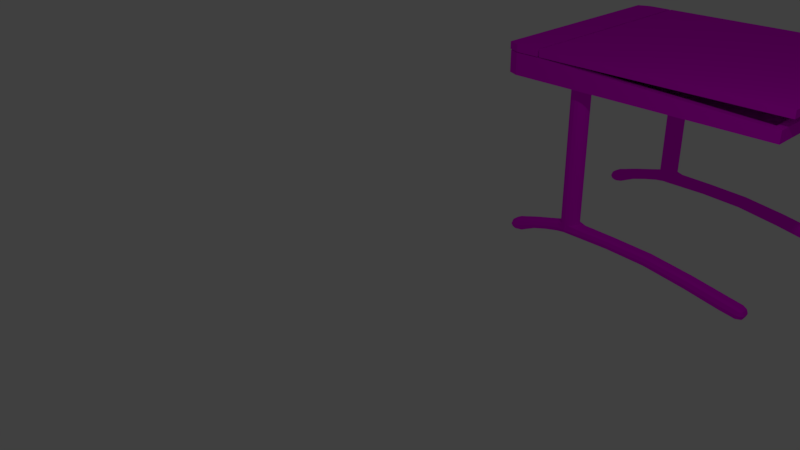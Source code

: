 # Source: PulpettiJotaTarvitaan.blend  (saved by Blender 2.77.0; exported with 4.5.12 LTS)
import bpy
from mathutils import Matrix  # noqa: F401  (used for matrix-valued properties, if any)

bpy.ops.wm.read_factory_settings(use_empty=True)
scene = bpy.context.scene
scene.name = 'Scene'

# ---- collections
col_collection_1 = bpy.data.collections.new('Collection 1'); scene.collection.children.link(col_collection_1)

# ---- images (referenced by path relative to the original .blend; pixels are not part of the script)
import os
ASSET_DIR = os.environ.get("B2B_ASSET_DIR", "")  # directory of the original .blend (textures are referenced by path, not embedded)
HERE = os.path.dirname(os.path.abspath(__file__))  # packed textures are extracted next to this script under _unpacked/

def load_image(name, relpath, width, height, colorspace="sRGB"):
    """Load a texture the original file referenced (path relative to the .blend, or extracted next to this script)."""
    p = next((c for c in (os.path.join(HERE, relpath), os.path.join(ASSET_DIR, relpath)) if relpath and os.path.exists(c)), "")
    if p:
        img = bpy.data.images.load(p, check_existing=True)
        img.name = name
    else:  # same state as the original file: an image datablock whose file is absent (Cycles renders it pink)
        img = bpy.data.images.new(name, width, height)
        img.source = "FILE"
        img.filepath = "//" + (relpath or name)
    img.colorspace_settings.name = colorspace
    return img
img_uv_jpg = load_image('uv.jpg', 'uv.jpg', 1024, 1024, 'sRGB')
img_pulpettiuuvee = load_image('PulpettiUUVEE', 'JalkaTekstur/PuplettiAO.png', 1024, 1024, 'sRGB')

# ---- materials (node trees are filled in below, after node groups)
mat_material_001 = bpy.data.materials.new('Material.001')
mat_material_001.alpha_threshold = 0.0
mat_material_001.roughness = 0.5
mat_material_005 = bpy.data.materials.new('Material.005')
mat_material_005.alpha_threshold = 0.0
mat_material_005.roughness = 0.5

# ---- material node trees
mat_material_001.use_nodes = True; mat_material_001.node_tree.nodes.clear()
_N = mat_material_001.node_tree.nodes; _L = mat_material_001.node_tree.links
n0 = _N.new('ShaderNodeOutputMaterial'); n0.name = 'Material Output'; n0.location = (300, 300)
n1 = _N.new('ShaderNodeBsdfDiffuse'); n1.name = 'Diffuse BSDF'; n1.location = (10, 300)
n2 = _N.new('ShaderNodeTexImage'); n2.name = 'Image Texture'; n2.location = (-180, 300)
n2.width = 140
n2.image = img_uv_jpg
_L.new(n1.outputs[0], n0.inputs[0])
_L.new(n2.outputs[0], n1.inputs[0])
n0.is_active_output = True
mat_material_005.use_nodes = True; mat_material_005.node_tree.nodes.clear()
_N = mat_material_005.node_tree.nodes; _L = mat_material_005.node_tree.links
n0 = _N.new('ShaderNodeOutputMaterial'); n0.name = 'Material Output'; n0.location = (300, 300)
n1 = _N.new('ShaderNodeBsdfDiffuse'); n1.name = 'Diffuse BSDF'; n1.location = (10, 300)
n2 = _N.new('ShaderNodeTexImage'); n2.name = 'Image Texture'; n2.location = (-180, 300)
n2.width = 140
n2.image = img_pulpettiuuvee
_L.new(n1.outputs[0], n0.inputs[0])
_L.new(n2.outputs[0], n1.inputs[0])
n0.is_active_output = True

# ---- world
world_world = bpy.data.worlds.new('World'); scene.world = world_world
world_world.color = (0.05088, 0.05088, 0.05088)
world_world.use_sun_shadow = False
world_world.sun_shadow_jitter_overblur = 0.0
world_world.cycles.sampling_method = 'MANUAL'
world_world.light_settings.ao_factor = 0.7048

# ---- cameras
cam_camera = bpy.data.cameras.new('Camera')
cam_camera.clip_end = 100.0
cam_camera.lens = 35.0
cam_camera.sensor_width = 32.0
cam_camera.sensor_height = 18.0
cam_camera.ortho_scale = 7.314
cam_camera.dof.focus_distance = 0.0

# ---- lights
light_lamp = bpy.data.lights.new('Lamp', 'POINT')
light_lamp.transmission_factor = 0.0
light_lamp.cutoff_distance = 30.0
light_lamp.energy = 100.0
light_lamp.shadow_buffer_clip_start = 1.001
light_lamp.shadow_soft_size = 0.1
light_lamp.shadow_maximum_resolution = 0.006
light_lamp.use_absolute_resolution = True

# ---- meshes
me_cube_010 = bpy.data.meshes.new('Cube.010')
me_cube_010.from_pydata([(-1.327, -0.9353, -1.24), (1.0, -0.9362, -3.917), (1.0, -0.9362, -7.141), (-1.327, -0.9353, -7.088), (-1.231, -0.9353, -1.24), (-1.231, -0.9323, -7.113), (-1.327, 0.9341, -7.088), (1.0, 0.9339, -7.143), (1.0, 0.9339, -3.917), (-1.327, 0.9341, -1.24), (-1.231, 0.9317, -7.113), (-1.231, 0.9341, -1.24), (1.068, 0.9339, -7.133), (1.068, 0.9339, -3.942), (1.068, -0.9362, -3.942), (1.068, -0.9362, -7.133), (-1.327, -0.9356, -1.24), (1.001, -0.9367, -3.917), (1.001, -0.9367, -7.141), (-1.327, -0.9356, -7.088), (-1.328, -0.9599, -1.193), (1.001, -1.0, -3.917), (1.001, -1.0, -7.143), (-1.328, -0.9599, -7.153), (-1.231, -0.9356, -1.24), (-1.228, -0.9326, -7.113), (-1.233, -1.0, -1.193), (-1.233, -1.0, -7.153), (1.068, -1.0, -7.133), (1.068, -1.0, -3.942), (1.068, -0.9367, -3.942), (1.068, -0.9367, -7.133), (-0.9888, -0.9357, -1.237), (-0.9903, -1.0, -1.195), (-0.9903, -1.0, -7.152), (-1.327, 0.9344, -1.24), (1.001, 0.9353, -3.917), (1.001, 0.9352, -7.141), (-1.327, 0.9344, -7.088), (-1.327, 0.9587, -1.193), (1.001, 0.999, -3.917), (1.001, 0.999, -7.143), (-1.327, 0.9587, -7.153), (-1.231, 0.9344, -1.24), (-1.231, 0.9344, -7.113), (-1.231, 0.999, -1.193), (-1.231, 0.999, -7.153), (1.068, 0.9991, -7.133), (1.068, 0.9991, -3.942), (1.068, 0.9357, -3.942), (1.068, 0.9357, -7.133), (-0.9888, 0.9345, -1.237), (-0.9903, 0.999, -1.195), (-0.9903, 0.999, -7.152), (1.0, -0.9353, -7.141), (-1.23, -0.9345, -7.182), (1.0, 0.9344, -7.141), (-1.231, 0.9353, -7.126), (1.137, 1.0, -1.0), (1.137, -1.0, -1.0), (-1.0, -1.0, -1.0), (-1.0, 1.0, -1.0), (1.137, 1.0, 1.0), (1.137, -1.0, 1.0), (-1.0, -1.0, 1.0), (-1.0, 1.0, 1.0), (-1.017, 1.0, -1.015), (-1.017, -1.0, -1.015), (-1.23, -1.0, -1.015), (-1.23, 1.0, -1.015), (-1.017, 1.0, 0.9854), (-1.017, -1.0, 0.9854), (-1.23, -1.0, 0.9848), (-1.23, 1.0, 0.9848), (-1.338, -0.9568, -1.016), (-1.338, 0.9568, -1.016), (-1.338, -0.9568, 0.9842), (-1.338, 0.9568, 0.9842), (-0.6633, 0.8917, -26.67), (-0.6175, 0.8459, -26.67), (-0.6175, 0.7811, -26.67), (-0.6633, 0.7353, -26.67), (-0.7282, 0.7353, -26.67), (-0.774, 0.7811, -26.67), (-0.774, 0.8459, -26.67), (-0.7282, 0.8917, -26.67), (-0.6957, 0.8135, -49.77), (-0.7282, 0.8917, -48.36), (-0.9322, 0.7811, -48.24), (-0.9322, 0.7811, -51.06), (-0.7282, 0.7353, -48.36), (-0.6633, 0.7353, -48.36), (-0.2741, 0.8783, -48.36), (-0.2664, 0.8459, -46.96), (-0.6633, 0.8917, -48.36), (-1.269, 0.8459, -51.31), (-1.268, 0.7487, -53.0), (-0.9253, 0.8783, -49.65), (-0.9322, 0.8459, -51.06), (-0.9253, 0.7487, -49.65), (-0.9322, 0.8459, -48.24), (-1.328, 0.8459, -53.26), (-1.328, 0.7811, -53.26), (-1.269, 0.8459, -54.68), (-1.269, 0.7811, -54.68), (-1.269, 0.7811, -51.31), (-1.268, 0.8783, -53.0), (-1.149, 0.8783, -51.83), (-1.15, 0.7811, -50.15), (-1.15, 0.7811, -53.51), (-1.15, 0.8459, -53.51), (-1.149, 0.7487, -51.83), (-1.15, 0.8459, -50.15), (0.926, 0.7487, -53.11), (0.9281, 0.8459, -51.54), (-0.2664, 0.7811, -46.96), (-0.2664, 0.8459, -49.77), (-0.2741, 0.7487, -48.36), (-0.2664, 0.7811, -49.77), (0.4763, 0.8783, -50.66), (0.9842, 0.8459, -53.26), (0.9281, 0.8459, -54.67), (0.9281, 0.7811, -54.67), (0.9281, 0.7811, -51.54), (0.926, 0.8783, -53.11), (0.9842, 0.7811, -53.26), (0.4784, 0.7811, -49.09), (0.4784, 0.7811, -52.22), (0.4784, 0.8459, -52.22), (0.4784, 0.8459, -49.09), (0.4763, 0.7487, -50.66), (-0.7282, 0.8917, -46.67), (-0.774, 0.8459, -46.67), (-0.774, 0.7811, -46.67), (-0.7282, 0.7353, -46.67), (-0.6633, 0.7353, -46.67), (-0.6175, 0.7811, -46.67), (-0.6175, 0.8459, -46.67), (-0.6633, 0.8917, -46.67), (-0.6714, 0.8722, -49.42), (-0.6957, 0.8984, -26.67), (-0.6633, 0.8917, -7.161), (-0.5498, 0.8817, -48.36), (-0.5493, 0.8378, -49.77), (-0.6175, 0.8459, -7.161), (-0.2625, 0.8135, -46.96), (-0.5493, 0.7892, -49.77), (-0.6175, 0.7811, -7.161), (-0.5498, 0.7453, -48.36), (-0.6714, 0.7548, -49.42), (-0.6633, 0.7353, -7.161), (-0.6957, 0.7285, -48.36), (-0.7201, 0.7548, -49.42), (-0.7282, 0.7353, -7.161), (-0.7937, 0.7453, -48.68), (-0.794, 0.7892, -50.09), (-0.774, 0.7811, -7.161), (-0.9271, 0.7568, -50.7), (-0.794, 0.8378, -50.09), (-0.774, 0.8459, -7.161), (-0.7937, 0.8817, -48.68), (-0.7201, 0.8722, -49.42), (-0.7282, 0.8917, -7.161), (-0.6957, 0.8984, -48.36), (-0.6357, 0.8736, -46.67), (-0.6108, 0.8135, -46.67), (-0.6357, 0.7534, -46.67), (-0.6957, 0.7285, -46.67), (-0.7558, 0.7534, -46.67), (-0.7807, 0.8135, -46.67), (-0.7558, 0.8736, -46.67), (-0.7282, 0.8917, -47.24), (-0.8135, 0.8459, -47.21), (-0.8135, 0.7811, -47.21), (-0.7282, 0.7353, -47.24), (-0.6633, 0.7353, -47.24), (-0.5297, 0.7811, -46.89), (-0.5297, 0.8459, -46.89), (-0.6633, 0.8917, -47.24), (-1.064, 0.7487, -50.83), (-1.066, 0.7811, -52.31), (-1.269, 0.7568, -51.73), (-1.066, 0.8459, -52.31), (-1.064, 0.8783, -50.83), (-1.066, 0.8459, -49.36), (-1.066, 0.7811, -49.36), (-0.9357, 0.8135, -51.06), (-0.9357, 0.8135, -48.24), (-0.9271, 0.7568, -48.59), (-0.9271, 0.8702, -50.7), (-0.9271, 0.8702, -48.59), (-1.313, 0.7568, -53.2), (-1.313, 0.7811, -54.32), (-1.328, 0.8135, -53.26), (-1.313, 0.8459, -54.32), (-1.313, 0.8702, -53.2), (-1.313, 0.8459, -52.07), (-1.313, 0.7811, -52.07), (-1.15, 0.7568, -53.09), (-1.269, 0.8702, -51.73), (-1.15, 0.8135, -50.15), (-1.269, 0.8135, -54.68), (-1.15, 0.8702, -53.09), (-1.15, 0.7568, -50.57), (-1.269, 0.7568, -54.26), (-1.15, 0.8702, -50.57), (-1.269, 0.8135, -51.31), (-1.15, 0.8135, -53.51), (-1.269, 0.8702, -54.26), (-1.209, 0.8783, -52.57), (-1.209, 0.7811, -50.75), (-1.209, 0.7811, -54.39), (-1.209, 0.8459, -54.39), (-1.209, 0.7487, -52.57), (-1.209, 0.8459, -50.75), (0.09189, 0.8783, -48.94), (0.09539, 0.8459, -50.38), (0.4768, 0.7568, -51.83), (0.09539, 0.7811, -50.38), (0.09189, 0.7487, -48.94), (0.09539, 0.7811, -47.49), (0.09539, 0.8459, -47.49), (-0.2722, 0.8702, -47.31), (-0.2722, 0.8702, -49.42), (-0.2722, 0.7568, -47.31), (-0.2625, 0.8135, -49.77), (-0.2722, 0.7568, -49.42), (0.9291, 0.8135, -54.67), (0.4794, 0.8135, -49.09), (0.9852, 0.8135, -53.26), (0.9265, 0.7568, -51.93), (0.4768, 0.8702, -51.83), (0.9265, 0.8702, -51.93), (0.9702, 0.8459, -52.12), (0.9702, 0.7811, -52.12), (0.9686, 0.7568, -53.22), (0.9702, 0.7811, -54.32), (0.9702, 0.8459, -54.32), (0.9686, 0.8702, -53.22), (0.9265, 0.7568, -54.28), (0.4794, 0.8135, -52.22), (0.9291, 0.8135, -51.54), (0.4768, 0.7568, -49.48), (0.9265, 0.8702, -54.28), (0.4768, 0.8702, -49.48), (0.7855, 0.8783, -52.42), (0.7876, 0.7811, -50.77), (0.7876, 0.7811, -54.06), (0.7876, 0.8459, -54.06), (0.7876, 0.8459, -50.77), (0.7855, 0.7487, -52.42), (-0.6957, 0.8984, -46.67), (-0.6357, 0.8736, -26.67), (-0.6108, 0.8135, -26.67), (-0.6357, 0.7534, -26.67), (-0.6957, 0.7285, -26.67), (-0.7558, 0.7534, -26.67), (-0.7807, 0.8135, -26.67), (-0.7558, 0.8736, -26.67), (-0.7282, 0.8917, -41.53), (-0.774, 0.8459, -41.53), (-0.774, 0.7811, -41.53), (-0.7282, 0.7353, -41.53), (-0.6633, 0.7353, -41.53), (-0.6175, 0.7811, -41.53), (-0.6175, 0.8459, -41.53), (-0.6633, 0.8917, -41.53), (-0.6957, 0.886, -49.15), (-0.6957, 0.8984, -7.161), (-0.5497, 0.8707, -49.42), (-0.6357, 0.8736, -7.161), (-0.4684, 0.8135, -49.77), (-0.6108, 0.8135, -7.161), (-0.5497, 0.7563, -49.42), (-0.6357, 0.7534, -7.161), (-0.6957, 0.741, -49.15), (-0.6957, 0.7285, -7.161), (-0.7937, 0.7563, -49.74), (-0.7558, 0.7534, -7.161), (-0.8371, 0.8135, -50.34), (-0.7807, 0.8135, -7.161), (-0.7937, 0.8707, -49.74), (-0.7558, 0.8736, -7.161), (-0.6957, 0.8984, -47.24), (-0.5771, 0.8753, -47.14), (-0.5237, 0.8135, -46.89), (-0.5771, 0.7517, -47.14), (-0.6957, 0.7285, -47.24), (-0.7836, 0.7517, -47.34), (-0.8194, 0.8135, -47.21), (-0.7836, 0.8753, -47.34), (-1.064, 0.7568, -49.73), (-1.064, 0.7568, -51.94), (-1.067, 0.8135, -52.31), (-1.067, 0.8135, -49.36), (-1.064, 0.8702, -51.94), (-1.064, 0.8702, -49.73), (-1.302, 0.7631, -52.27), (-1.302, 0.7631, -54.02), (-1.314, 0.8135, -54.32), (-1.314, 0.8135, -52.07), (-1.302, 0.8639, -54.02), (-1.302, 0.8639, -52.27), (-1.209, 0.7568, -51.21), (-1.209, 0.7568, -53.94), (-1.209, 0.8702, -51.21), (-1.209, 0.8135, -50.75), (-1.209, 0.8135, -54.39), (-1.209, 0.8702, -53.94), (0.09277, 0.8702, -47.85), (0.09277, 0.8702, -50.02), (0.09715, 0.8135, -50.38), (0.09715, 0.8135, -47.49), (0.09277, 0.7568, -50.02), (0.09277, 0.7568, -47.85), (0.9581, 0.7631, -52.35), (0.9581, 0.7631, -54.03), (0.9712, 0.8135, -52.12), (0.9712, 0.8135, -54.32), (0.9581, 0.8639, -54.03), (0.9581, 0.8639, -52.35), (0.786, 0.7568, -53.65), (0.7887, 0.8135, -54.06), (0.7887, 0.8135, -50.77), (0.786, 0.7568, -51.18), (0.786, 0.8702, -53.65), (0.786, 0.8702, -51.18), (-0.6957, 0.8984, -41.53), (-0.6357, 0.8736, -41.53), (-0.6108, 0.8135, -41.53), (-0.6357, 0.7534, -41.53), (-0.6957, 0.7285, -41.53), (-0.7558, 0.7534, -41.53), (-0.7807, 0.8135, -41.53), (-0.7558, 0.8736, -41.53), (-0.6633, -0.719, -26.67), (-0.6175, -0.7648, -26.67), (-0.6175, -0.8296, -26.67), (-0.6633, -0.8755, -26.67), (-0.7282, -0.8755, -26.67), (-0.774, -0.8296, -26.67), (-0.774, -0.7648, -26.67), (-0.7282, -0.719, -26.67), (-0.6957, -0.7972, -49.77), (-0.7282, -0.719, -48.36), (-0.9322, -0.8296, -48.24), (-0.9322, -0.8296, -51.06), (-0.7282, -0.8755, -48.36), (-0.6633, -0.8755, -48.36), (-0.2741, -0.7324, -48.36), (-0.2664, -0.7648, -46.96), (-0.6633, -0.719, -48.36), (-1.269, -0.7648, -51.31), (-1.268, -0.862, -53.0), (-0.9253, -0.7324, -49.65), (-0.9322, -0.7648, -51.06), (-0.9253, -0.862, -49.65), (-0.9322, -0.7648, -48.24), (-1.328, -0.7648, -53.26), (-1.328, -0.8296, -53.26), (-1.269, -0.7648, -54.68), (-1.269, -0.8296, -54.68), (-1.269, -0.8296, -51.31), (-1.268, -0.7324, -53.0), (-1.149, -0.7324, -51.83), (-1.15, -0.8296, -50.15), (-1.15, -0.8296, -53.51), (-1.15, -0.7648, -53.51), (-1.149, -0.862, -51.83), (-1.15, -0.7648, -50.15), (0.926, -0.862, -53.11), (0.9281, -0.7648, -51.54), (-0.2664, -0.8296, -46.96), (-0.2664, -0.7648, -49.77), (-0.2741, -0.862, -48.36), (-0.2664, -0.8296, -49.77), (0.4763, -0.7324, -50.66), (0.9842, -0.7648, -53.26), (0.9281, -0.7648, -54.67), (0.9281, -0.8296, -54.67), (0.9281, -0.8296, -51.54), (0.926, -0.7324, -53.11), (0.9842, -0.8296, -53.26), (0.4784, -0.8296, -49.09), (0.4784, -0.8296, -52.22), (0.4784, -0.7648, -52.22), (0.4784, -0.7648, -49.09), (0.4763, -0.862, -50.66), (-0.7282, -0.719, -46.67), (-0.774, -0.7648, -46.67), (-0.774, -0.8296, -46.67), (-0.7282, -0.8755, -46.67), (-0.6633, -0.8755, -46.67), (-0.6175, -0.8296, -46.67), (-0.6175, -0.7648, -46.67), (-0.6633, -0.719, -46.67), (-0.6714, -0.7385, -49.42), (-0.6957, -0.7123, -26.67), (-0.6633, -0.719, -7.161), (-0.5498, -0.7291, -48.36), (-0.5493, -0.7729, -49.77), (-0.6175, -0.7648, -7.161), (-0.2625, -0.7972, -46.96), (-0.5493, -0.8215, -49.77), (-0.6175, -0.8296, -7.161), (-0.5498, -0.8654, -48.36), (-0.6714, -0.8559, -49.42), (-0.6633, -0.8755, -7.161), (-0.6957, -0.8822, -48.36), (-0.7201, -0.8559, -49.42), (-0.7282, -0.8755, -7.161), (-0.7937, -0.8654, -48.68), (-0.794, -0.8215, -50.09), (-0.774, -0.8296, -7.161), (-0.9271, -0.8539, -50.7), (-0.794, -0.7729, -50.09), (-0.774, -0.7648, -7.161), (-0.7937, -0.7291, -48.68), (-0.7201, -0.7385, -49.42), (-0.7282, -0.719, -7.161), (-0.6957, -0.7123, -48.36), (-0.6357, -0.7372, -46.67), (-0.6108, -0.7972, -46.67), (-0.6357, -0.8573, -46.67), (-0.6957, -0.8822, -46.67), (-0.7558, -0.8573, -46.67), (-0.7807, -0.7972, -46.67), (-0.7558, -0.7372, -46.67), (-0.7282, -0.719, -47.24), (-0.8135, -0.7648, -47.21), (-0.8135, -0.8296, -47.21), (-0.7282, -0.8755, -47.24), (-0.6633, -0.8755, -47.24), (-0.5297, -0.8296, -46.89), (-0.5297, -0.7648, -46.89), (-0.6633, -0.719, -47.24), (-1.064, -0.862, -50.83), (-1.066, -0.8296, -52.31), (-1.269, -0.8539, -51.73), (-1.066, -0.7648, -52.31), (-1.064, -0.7324, -50.83), (-1.066, -0.7648, -49.36), (-1.066, -0.8296, -49.36), (-0.9357, -0.7972, -51.06), (-0.9357, -0.7972, -48.24), (-0.9271, -0.8539, -48.59), (-0.9271, -0.7405, -50.7), (-0.9271, -0.7405, -48.59), (-1.313, -0.8539, -53.2), (-1.313, -0.8296, -54.32), (-1.328, -0.7972, -53.26), (-1.313, -0.7648, -54.32), (-1.313, -0.7405, -53.2), (-1.313, -0.7648, -52.07), (-1.313, -0.8296, -52.07), (-1.15, -0.8539, -53.09), (-1.269, -0.7405, -51.73), (-1.15, -0.7972, -50.15), (-1.269, -0.7972, -54.68), (-1.15, -0.7405, -53.09), (-1.15, -0.8539, -50.57), (-1.269, -0.8539, -54.26), (-1.15, -0.7405, -50.57), (-1.269, -0.7972, -51.31), (-1.15, -0.7972, -53.51), (-1.269, -0.7405, -54.26), (-1.209, -0.7324, -52.57), (-1.209, -0.8296, -50.75), (-1.209, -0.8296, -54.39), (-1.209, -0.7648, -54.39), (-1.209, -0.862, -52.57), (-1.209, -0.7648, -50.75), (0.09189, -0.7324, -48.94), (0.09539, -0.7648, -50.38), (0.4768, -0.8539, -51.83), (0.09539, -0.8296, -50.38), (0.09189, -0.862, -48.94), (0.09539, -0.8296, -47.49), (0.09539, -0.7648, -47.49), (-0.2722, -0.7405, -47.31), (-0.2722, -0.7405, -49.42), (-0.2722, -0.8539, -47.31), (-0.2625, -0.7972, -49.77), (-0.2722, -0.8539, -49.42), (0.9291, -0.7972, -54.67), (0.4794, -0.7972, -49.09), (0.9852, -0.7972, -53.26), (0.9265, -0.8539, -51.93), (0.4768, -0.7405, -51.83), (0.9265, -0.7405, -51.93), (0.9702, -0.7648, -52.12), (0.9702, -0.8296, -52.12), (0.9686, -0.8539, -53.22), (0.9702, -0.8296, -54.32), (0.9702, -0.7648, -54.32), (0.9686, -0.7405, -53.22), (0.9265, -0.8539, -54.28), (0.4794, -0.7972, -52.22), (0.9291, -0.7972, -51.54), (0.4768, -0.8539, -49.48), (0.9265, -0.7405, -54.28), (0.4768, -0.7405, -49.48), (0.7855, -0.7324, -52.42), (0.7876, -0.8296, -50.77), (0.7876, -0.8296, -54.06), (0.7876, -0.7648, -54.06), (0.7876, -0.7648, -50.77), (0.7855, -0.862, -52.42), (-0.6957, -0.7123, -46.67), (-0.6357, -0.7372, -26.67), (-0.6108, -0.7972, -26.67), (-0.6357, -0.8573, -26.67), (-0.6957, -0.8822, -26.67), (-0.7558, -0.8573, -26.67), (-0.7807, -0.7972, -26.67), (-0.7558, -0.7372, -26.67), (-0.7282, -0.719, -41.53), (-0.774, -0.7648, -41.53), (-0.774, -0.8296, -41.53), (-0.7282, -0.8755, -41.53), (-0.6633, -0.8755, -41.53), (-0.6175, -0.8296, -41.53), (-0.6175, -0.7648, -41.53), (-0.6633, -0.719, -41.53), (-0.6957, -0.7247, -49.15), (-0.6957, -0.7123, -7.161), (-0.5497, -0.74, -49.42), (-0.6357, -0.7372, -7.161), (-0.4684, -0.7972, -49.77), (-0.6108, -0.7972, -7.161), (-0.5497, -0.8544, -49.42), (-0.6357, -0.8573, -7.161), (-0.6957, -0.8697, -49.15), (-0.6957, -0.8822, -7.161), (-0.7937, -0.8544, -49.74), (-0.7558, -0.8573, -7.161), (-0.8371, -0.7972, -50.34), (-0.7807, -0.7972, -7.161), (-0.7937, -0.74, -49.74), (-0.7558, -0.7372, -7.161), (-0.6957, -0.7123, -47.24), (-0.5771, -0.7354, -47.14), (-0.5237, -0.7972, -46.89), (-0.5771, -0.859, -47.14), (-0.6957, -0.8822, -47.24), (-0.7836, -0.859, -47.34), (-0.8194, -0.7972, -47.21), (-0.7836, -0.7354, -47.34), (-1.064, -0.8539, -49.73), (-1.064, -0.8539, -51.94), (-1.067, -0.7972, -52.31), (-1.067, -0.7972, -49.36), (-1.064, -0.7405, -51.94), (-1.064, -0.7405, -49.73), (-1.302, -0.8476, -52.27), (-1.302, -0.8476, -54.02), (-1.314, -0.7972, -54.32), (-1.314, -0.7972, -52.07), (-1.302, -0.7468, -54.02), (-1.302, -0.7468, -52.27), (-1.209, -0.8539, -51.21), (-1.209, -0.8539, -53.94), (-1.209, -0.7405, -51.21), (-1.209, -0.7972, -50.75), (-1.209, -0.7972, -54.39), (-1.209, -0.7405, -53.94), (0.09277, -0.7405, -47.85), (0.09277, -0.7405, -50.02), (0.09715, -0.7972, -50.38), (0.09715, -0.7972, -47.49), (0.09277, -0.8539, -50.02), (0.09277, -0.8539, -47.85), (0.9581, -0.8476, -52.35), (0.9581, -0.8476, -54.03), (0.9712, -0.7972, -52.12), (0.9712, -0.7972, -54.32), (0.9581, -0.7468, -54.03), (0.9581, -0.7468, -52.35), (0.786, -0.8539, -53.65), (0.7887, -0.7972, -54.06), (0.7887, -0.7972, -50.77), (0.786, -0.8539, -51.18), (0.786, -0.7405, -53.65), (0.786, -0.7405, -51.18), (-0.6957, -0.7123, -41.53), (-0.6357, -0.7372, -41.53), (-0.6108, -0.7972, -41.53), (-0.6357, -0.8573, -41.53), (-0.6957, -0.8822, -41.53), (-0.7558, -0.8573, -41.53), (-0.7807, -0.7972, -41.53), (-0.7558, -0.7372, -41.53)], [], [(6, 3, 0, 9), (10, 11, 4, 5), (6, 10, 5, 3), (0, 4, 11, 9), (1, 14, 13, 8), (7, 12, 15, 2), (12, 13, 14, 15), (7, 2, 1, 8), (2, 15, 14, 1), (9, 11, 10, 6), (7, 8, 13, 12), (24, 32, 17, 18, 25), (33, 34, 22, 21), (32, 33, 21, 17), (17, 18, 22, 21), (25, 27, 23, 19), (20, 16, 19, 23), (18, 22, 34, 27, 25), (16, 20, 26, 24), (20, 23, 27, 26), (16, 24, 25, 19), (31, 30, 29, 28), (18, 31, 28, 22), (22, 28, 29, 21), (21, 29, 30, 17), (24, 26, 33, 32), (26, 27, 34, 33), (17, 30, 31, 18), (43, 44, 37, 36, 51), (52, 40, 41, 53), (51, 36, 40, 52), (36, 40, 41, 37), (44, 38, 42, 46), (39, 42, 38, 35), (37, 44, 46, 53, 41), (35, 43, 45, 39), (39, 45, 46, 42), (35, 38, 44, 43), (50, 47, 48, 49), (37, 41, 47, 50), (41, 40, 48, 47), (40, 36, 49, 48), (43, 51, 52, 45), (45, 52, 53, 46), (36, 37, 50, 49), (3, 5, 4, 0), (54, 55, 57, 56), (58, 59, 60, 61), (62, 65, 64, 63), (58, 62, 63, 59), (59, 63, 64, 60), (60, 64, 65, 61), (62, 58, 61, 65), (66, 67, 68, 69), (70, 73, 72, 71), (66, 70, 71, 67), (67, 71, 72, 68), (70, 66, 69, 73), (69, 68, 74, 75), (73, 77, 76, 72), (68, 72, 76, 74), (74, 76, 77, 75), (73, 69, 75, 77), (78, 266, 327, 140), (78, 140, 268, 141), (78, 141, 270, 252), (78, 252, 328, 266), (79, 265, 328, 252), (79, 252, 270, 144), (79, 144, 272, 253), (79, 253, 329, 265), (80, 264, 329, 253), (80, 253, 272, 147), (80, 147, 274, 254), (80, 254, 330, 264), (81, 263, 330, 254), (81, 254, 274, 150), (81, 150, 276, 255), (81, 255, 331, 263), (82, 262, 331, 255), (82, 255, 276, 153), (82, 153, 278, 256), (82, 256, 332, 262), (83, 261, 332, 256), (83, 256, 278, 156), (83, 156, 280, 257), (83, 257, 333, 261), (84, 260, 333, 257), (84, 257, 280, 159), (84, 159, 282, 258), (84, 258, 334, 260), (85, 259, 334, 258), (85, 258, 282, 162), (85, 162, 268, 140), (85, 140, 327, 259), (86, 139, 269, 143), (86, 143, 271, 146), (86, 146, 273, 149), (86, 149, 275, 152), (86, 152, 277, 155), (86, 155, 279, 158), (86, 158, 281, 161), (86, 161, 267, 139), (87, 161, 281, 160), (87, 160, 290, 171), (87, 171, 283, 163), (87, 163, 267, 161), (88, 188, 288, 173), (88, 173, 289, 187), (88, 187, 294, 185), (88, 185, 291, 188), (89, 186, 279, 155), (89, 155, 277, 157), (89, 157, 292, 180), (89, 180, 293, 186), (90, 152, 275, 151), (90, 151, 287, 174), (90, 174, 288, 154), (90, 154, 277, 152), (91, 149, 273, 148), (91, 148, 286, 175), (91, 175, 287, 151), (91, 151, 275, 149), (92, 223, 269, 142), (92, 142, 284, 222), (92, 222, 309, 215), (92, 215, 310, 223), (93, 222, 284, 177), (93, 177, 285, 145), (93, 145, 312, 221), (93, 221, 309, 222), (94, 139, 267, 163), (94, 163, 283, 178), (94, 178, 284, 142), (94, 142, 269, 139), (95, 206, 306, 214), (95, 214, 305, 199), (95, 199, 302, 196), (95, 196, 300, 206), (96, 204, 304, 213), (96, 213, 303, 181), (96, 181, 297, 191), (96, 191, 298, 204), (97, 190, 290, 160), (97, 160, 281, 189), (97, 189, 295, 183), (97, 183, 296, 190), (98, 189, 281, 158), (98, 158, 279, 186), (98, 186, 293, 182), (98, 182, 295, 189), (99, 157, 277, 154), (99, 154, 288, 188), (99, 188, 291, 179), (99, 179, 292, 157), (100, 187, 289, 172), (100, 172, 290, 190), (100, 190, 296, 184), (100, 184, 294, 187), (101, 194, 299, 193), (101, 193, 300, 196), (101, 196, 302, 195), (101, 195, 301, 194), (102, 192, 298, 191), (102, 191, 297, 197), (102, 197, 300, 193), (102, 193, 299, 192), (103, 208, 308, 212), (103, 212, 307, 201), (103, 201, 299, 194), (103, 194, 301, 208), (104, 201, 307, 211), (104, 211, 304, 204), (104, 204, 298, 192), (104, 192, 299, 201), (105, 181, 303, 210), (105, 210, 306, 206), (105, 206, 300, 197), (105, 197, 297, 181), (106, 199, 305, 209), (106, 209, 308, 208), (106, 208, 301, 195), (106, 195, 302, 199), (107, 205, 296, 183), (107, 183, 295, 202), (107, 202, 308, 209), (107, 209, 305, 205), (108, 203, 291, 185), (108, 185, 294, 200), (108, 200, 306, 210), (108, 210, 303, 203), (109, 207, 293, 180), (109, 180, 292, 198), (109, 198, 304, 211), (109, 211, 307, 207), (110, 202, 295, 182), (110, 182, 293, 207), (110, 207, 307, 212), (110, 212, 308, 202), (111, 198, 292, 179), (111, 179, 291, 203), (111, 203, 303, 213), (111, 213, 304, 198), (112, 200, 294, 184), (112, 184, 296, 205), (112, 205, 305, 214), (112, 214, 306, 200), (113, 230, 324, 250), (113, 250, 321, 239), (113, 239, 316, 235), (113, 235, 315, 230), (114, 232, 326, 249), (114, 249, 323, 241), (114, 241, 317, 233), (114, 233, 320, 232), (115, 145, 285, 176), (115, 176, 286, 224), (115, 224, 314, 220), (115, 220, 312, 145), (116, 225, 271, 143), (116, 143, 269, 223), (116, 223, 310, 216), (116, 216, 311, 225), (117, 224, 286, 148), (117, 148, 273, 226), (117, 226, 313, 219), (117, 219, 314, 224), (118, 226, 273, 146), (118, 146, 271, 225), (118, 225, 311, 218), (118, 218, 313, 226), (119, 231, 310, 215), (119, 215, 309, 244), (119, 244, 326, 245), (119, 245, 325, 231), (120, 238, 320, 233), (120, 233, 317, 229), (120, 229, 318, 237), (120, 237, 319, 238), (121, 227, 322, 248), (121, 248, 325, 243), (121, 243, 319, 237), (121, 237, 318, 227), (122, 239, 321, 247), (122, 247, 322, 227), (122, 227, 318, 236), (122, 236, 316, 239), (123, 241, 323, 246), (123, 246, 324, 230), (123, 230, 315, 234), (123, 234, 317, 241), (124, 243, 325, 245), (124, 245, 326, 232), (124, 232, 320, 238), (124, 238, 319, 243), (125, 236, 318, 229), (125, 229, 317, 234), (125, 234, 315, 235), (125, 235, 316, 236), (126, 228, 312, 220), (126, 220, 314, 242), (126, 242, 324, 246), (126, 246, 323, 228), (127, 217, 313, 218), (127, 218, 311, 240), (127, 240, 322, 247), (127, 247, 321, 217), (128, 240, 311, 216), (128, 216, 310, 231), (128, 231, 325, 248), (128, 248, 322, 240), (129, 244, 309, 221), (129, 221, 312, 228), (129, 228, 323, 249), (129, 249, 326, 244), (130, 242, 314, 219), (130, 219, 313, 217), (130, 217, 321, 250), (130, 250, 324, 242), (131, 171, 290, 170), (131, 170, 334, 259), (131, 259, 327, 251), (131, 251, 283, 171), (132, 172, 289, 169), (132, 169, 333, 260), (132, 260, 334, 170), (132, 170, 290, 172), (133, 173, 288, 168), (133, 168, 332, 261), (133, 261, 333, 169), (133, 169, 289, 173), (134, 174, 287, 167), (134, 167, 331, 262), (134, 262, 332, 168), (134, 168, 288, 174), (135, 175, 286, 166), (135, 166, 330, 263), (135, 263, 331, 167), (135, 167, 287, 175), (136, 176, 285, 165), (136, 165, 329, 264), (136, 264, 330, 166), (136, 166, 286, 176), (137, 177, 284, 164), (137, 164, 328, 265), (137, 265, 329, 165), (137, 165, 285, 177), (138, 178, 283, 251), (138, 251, 327, 266), (138, 266, 328, 164), (138, 164, 284, 178), (335, 523, 584, 397), (335, 397, 525, 398), (335, 398, 527, 509), (335, 509, 585, 523), (336, 522, 585, 509), (336, 509, 527, 401), (336, 401, 529, 510), (336, 510, 586, 522), (337, 521, 586, 510), (337, 510, 529, 404), (337, 404, 531, 511), (337, 511, 587, 521), (338, 520, 587, 511), (338, 511, 531, 407), (338, 407, 533, 512), (338, 512, 588, 520), (339, 519, 588, 512), (339, 512, 533, 410), (339, 410, 535, 513), (339, 513, 589, 519), (340, 518, 589, 513), (340, 513, 535, 413), (340, 413, 537, 514), (340, 514, 590, 518), (341, 517, 590, 514), (341, 514, 537, 416), (341, 416, 539, 515), (341, 515, 591, 517), (342, 516, 591, 515), (342, 515, 539, 419), (342, 419, 525, 397), (342, 397, 584, 516), (343, 396, 526, 400), (343, 400, 528, 403), (343, 403, 530, 406), (343, 406, 532, 409), (343, 409, 534, 412), (343, 412, 536, 415), (343, 415, 538, 418), (343, 418, 524, 396), (344, 418, 538, 417), (344, 417, 547, 428), (344, 428, 540, 420), (344, 420, 524, 418), (345, 445, 545, 430), (345, 430, 546, 444), (345, 444, 551, 442), (345, 442, 548, 445), (346, 443, 536, 412), (346, 412, 534, 414), (346, 414, 549, 437), (346, 437, 550, 443), (347, 409, 532, 408), (347, 408, 544, 431), (347, 431, 545, 411), (347, 411, 534, 409), (348, 406, 530, 405), (348, 405, 543, 432), (348, 432, 544, 408), (348, 408, 532, 406), (349, 480, 526, 399), (349, 399, 541, 479), (349, 479, 566, 472), (349, 472, 567, 480), (350, 479, 541, 434), (350, 434, 542, 402), (350, 402, 569, 478), (350, 478, 566, 479), (351, 396, 524, 420), (351, 420, 540, 435), (351, 435, 541, 399), (351, 399, 526, 396), (352, 463, 563, 471), (352, 471, 562, 456), (352, 456, 559, 453), (352, 453, 557, 463), (353, 461, 561, 470), (353, 470, 560, 438), (353, 438, 554, 448), (353, 448, 555, 461), (354, 447, 547, 417), (354, 417, 538, 446), (354, 446, 552, 440), (354, 440, 553, 447), (355, 446, 538, 415), (355, 415, 536, 443), (355, 443, 550, 439), (355, 439, 552, 446), (356, 414, 534, 411), (356, 411, 545, 445), (356, 445, 548, 436), (356, 436, 549, 414), (357, 444, 546, 429), (357, 429, 547, 447), (357, 447, 553, 441), (357, 441, 551, 444), (358, 451, 556, 450), (358, 450, 557, 453), (358, 453, 559, 452), (358, 452, 558, 451), (359, 449, 555, 448), (359, 448, 554, 454), (359, 454, 557, 450), (359, 450, 556, 449), (360, 465, 565, 469), (360, 469, 564, 458), (360, 458, 556, 451), (360, 451, 558, 465), (361, 458, 564, 468), (361, 468, 561, 461), (361, 461, 555, 449), (361, 449, 556, 458), (362, 438, 560, 467), (362, 467, 563, 463), (362, 463, 557, 454), (362, 454, 554, 438), (363, 456, 562, 466), (363, 466, 565, 465), (363, 465, 558, 452), (363, 452, 559, 456), (364, 462, 553, 440), (364, 440, 552, 459), (364, 459, 565, 466), (364, 466, 562, 462), (365, 460, 548, 442), (365, 442, 551, 457), (365, 457, 563, 467), (365, 467, 560, 460), (366, 464, 550, 437), (366, 437, 549, 455), (366, 455, 561, 468), (366, 468, 564, 464), (367, 459, 552, 439), (367, 439, 550, 464), (367, 464, 564, 469), (367, 469, 565, 459), (368, 455, 549, 436), (368, 436, 548, 460), (368, 460, 560, 470), (368, 470, 561, 455), (369, 457, 551, 441), (369, 441, 553, 462), (369, 462, 562, 471), (369, 471, 563, 457), (370, 487, 581, 507), (370, 507, 578, 496), (370, 496, 573, 492), (370, 492, 572, 487), (371, 489, 583, 506), (371, 506, 580, 498), (371, 498, 574, 490), (371, 490, 577, 489), (372, 402, 542, 433), (372, 433, 543, 481), (372, 481, 571, 477), (372, 477, 569, 402), (373, 482, 528, 400), (373, 400, 526, 480), (373, 480, 567, 473), (373, 473, 568, 482), (374, 481, 543, 405), (374, 405, 530, 483), (374, 483, 570, 476), (374, 476, 571, 481), (375, 483, 530, 403), (375, 403, 528, 482), (375, 482, 568, 475), (375, 475, 570, 483), (376, 488, 567, 472), (376, 472, 566, 501), (376, 501, 583, 502), (376, 502, 582, 488), (377, 495, 577, 490), (377, 490, 574, 486), (377, 486, 575, 494), (377, 494, 576, 495), (378, 484, 579, 505), (378, 505, 582, 500), (378, 500, 576, 494), (378, 494, 575, 484), (379, 496, 578, 504), (379, 504, 579, 484), (379, 484, 575, 493), (379, 493, 573, 496), (380, 498, 580, 503), (380, 503, 581, 487), (380, 487, 572, 491), (380, 491, 574, 498), (381, 500, 582, 502), (381, 502, 583, 489), (381, 489, 577, 495), (381, 495, 576, 500), (382, 493, 575, 486), (382, 486, 574, 491), (382, 491, 572, 492), (382, 492, 573, 493), (383, 485, 569, 477), (383, 477, 571, 499), (383, 499, 581, 503), (383, 503, 580, 485), (384, 474, 570, 475), (384, 475, 568, 497), (384, 497, 579, 504), (384, 504, 578, 474), (385, 497, 568, 473), (385, 473, 567, 488), (385, 488, 582, 505), (385, 505, 579, 497), (386, 501, 566, 478), (386, 478, 569, 485), (386, 485, 580, 506), (386, 506, 583, 501), (387, 499, 571, 476), (387, 476, 570, 474), (387, 474, 578, 507), (387, 507, 581, 499), (388, 428, 547, 427), (388, 427, 591, 516), (388, 516, 584, 508), (388, 508, 540, 428), (389, 429, 546, 426), (389, 426, 590, 517), (389, 517, 591, 427), (389, 427, 547, 429), (390, 430, 545, 425), (390, 425, 589, 518), (390, 518, 590, 426), (390, 426, 546, 430), (391, 431, 544, 424), (391, 424, 588, 519), (391, 519, 589, 425), (391, 425, 545, 431), (392, 432, 543, 423), (392, 423, 587, 520), (392, 520, 588, 424), (392, 424, 544, 432), (393, 433, 542, 422), (393, 422, 586, 521), (393, 521, 587, 423), (393, 423, 543, 433), (394, 434, 541, 421), (394, 421, 585, 522), (394, 522, 586, 422), (394, 422, 542, 434), (395, 435, 540, 508), (395, 508, 584, 523), (395, 523, 585, 421), (395, 421, 541, 435)])
me_cube_010.polygons.foreach_set('material_index', [1, 1, 1, 1, 1, 1, 1, 1, 1, 1, 1, 1, 1, 1, 1, 1, 1, 1, 1, 1, 1, 1, 1, 1, 1, 1, 1, 1, 1, 1, 1, 1, 1, 1, 1, 1, 1, 1, 1, 1, 1, 1, 1, 1, 1, 1, 1, 1, 1, 1, 1, 1, 1, 1, 1, 1, 1, 1, 1, 1, 1, 1, 1, 1, 1, 1, 1, 1, 1, 1, 1, 1, 1, 1, 1, 1, 1, 1, 1, 1, 1, 1, 1, 1, 1, 1, 1, 1, 1, 1, 1, 1, 1, 1, 1, 1, 1, 1, 1, 1, 1, 1, 1, 1, 1, 1, 1, 1, 1, 1, 1, 1, 1, 1, 1, 1, 1, 1, 1, 1, 1, 1, 1, 1, 1, 1, 1, 1, 1, 1, 1, 1, 1, 1, 1, 1, 1, 1, 1, 1, 1, 1, 1, 1, 1, 1, 1, 1, 1, 1, 1, 1, 1, 1, 1, 1, 1, 1, 1, 1, 1, 1, 1, 1, 1, 1, 1, 1, 1, 1, 1, 1, 1, 1, 1, 1, 1, 1, 1, 1, 1, 1, 1, 1, 1, 1, 1, 1, 1, 1, 1, 1, 1, 1, 1, 1, 1, 1, 1, 1, 1, 1, 1, 1, 1, 1, 1, 1, 1, 1, 1, 1, 1, 1, 1, 1, 1, 1, 1, 1, 1, 1, 1, 1, 1, 1, 1, 1, 1, 1, 1, 1, 1, 1, 1, 1, 1, 1, 1, 1, 1, 1, 1, 1, 1, 1, 1, 1, 1, 1, 1, 1, 1, 1, 1, 1, 1, 1, 1, 1, 1, 1, 1, 1, 1, 1, 1, 1, 1, 1, 1, 1, 1, 1, 1, 1, 1, 1, 1, 1, 1, 1, 1, 1, 1, 1, 1, 1, 1, 1, 1, 1, 1, 1, 1, 1, 1, 1, 1, 1, 1, 1, 1, 1, 1, 1, 1, 1, 1, 1, 1, 1, 1, 1, 1, 1, 1, 1, 1, 1, 1, 1, 1, 1, 1, 1, 1, 1, 1, 1, 1, 1, 1, 1, 1, 1, 1, 1, 1, 1, 1, 1, 1, 1, 1, 1, 1, 1, 1, 1, 1, 1, 1, 1, 1, 1, 1, 1, 1, 1, 1, 1, 1, 1, 1, 1, 1, 1, 1, 1, 1, 1, 1, 1, 1, 1, 1, 1, 1, 1, 1, 1, 1, 1, 1, 1, 1, 1, 1, 1, 1, 1, 1, 1, 1, 1, 1, 1, 1, 1, 1, 1, 1, 1, 1, 1, 1, 1, 1, 1, 1, 1, 1, 1, 1, 1, 1, 1, 1, 1, 1, 1, 1, 1, 1, 1, 1, 1, 1, 1, 1, 1, 1, 1, 1, 1, 1, 1, 1, 1, 1, 1, 1, 1, 1, 1, 1, 1, 1, 1, 1, 1, 1, 1, 1, 1, 1, 1, 1, 1, 1, 1, 1, 1, 1, 1, 1, 1, 1, 1, 1, 1, 1, 1, 1, 1, 1, 1, 1, 1, 1, 1, 1, 1, 1, 1, 1, 1, 1, 1, 1, 1, 1, 1, 1, 1, 1, 1, 1, 1, 1, 1, 1, 1, 1, 1, 1, 1, 1, 1, 1, 1, 1, 1, 1, 1, 1, 1, 1, 1, 1, 1, 1, 1, 1, 1, 1, 1, 1, 1, 1, 1, 1, 1, 1, 1, 1, 1, 1, 1, 1, 1, 1, 1, 1, 1, 1, 1, 1, 1, 1, 1, 1, 1, 1, 1, 1, 1, 1])
_uv = me_cube_010.uv_layers.new(name='UVMap')
_uv.uv.foreach_set('vector', [0.737, 0.754, 0.651, 0.754, 0.651, 0.7438, 0.737, 0.7438, 0.7369, 0.7261, 0.737, 0.7358, 0.651, 0.7358, 0.6512, 0.7261, 0.737, 0.6921, 0.7369, 0.7261, 0.6512, 0.7261, 0.651, 0.6921, 0.651, 0.7438, 0.651, 0.7358, 0.737, 0.7358, 0.737, 0.7438, 0.9112, 0.7403, 0.9116, 0.7456, 0.8122, 0.7459, 0.8126, 0.7402, 0.8123, 0.7593, 0.8121, 0.7563, 0.9109, 0.7563, 0.9106, 0.7593, 0.8121, 0.7563, 0.8122, 0.7459, 0.9116, 0.7456, 0.9109, 0.7563, 0.8129, 0.7342, 0.9111, 0.7344, 0.9112, 0.7403, 0.8126, 0.7402, 0.9212, 0.7403, 0.9211, 0.7456, 0.9116, 0.7456, 0.9112, 0.7403, 0.737, 0.7438, 0.737, 0.7358, 0.7446, 0.7351, 0.7444, 0.7433, 0.8028, 0.7398, 0.8126, 0.7402, 0.8122, 0.7459, 0.8037, 0.7456, 0.9136, 0.874, 0.9006, 0.874, 0.7942, 0.8685, 0.7945, 0.862, 0.9134, 0.862, 0.8058, 0.8978, 0.8058, 0.887, 0.9122, 0.887, 0.9122, 0.8928, 0.8103, 0.8109, 0.8103, 0.8037, 0.9149, 0.8037, 0.9149, 0.8109, 0.8254, 0.8233, 0.8947, 0.8233, 0.8947, 0.8219, 0.8254, 0.8219, 0.7973, 0.7891, 0.797, 0.7956, 0.7919, 0.7918, 0.792, 0.7894, 0.8178, 0.8536, 0.8167, 0.8535, 0.8167, 0.8394, 0.8178, 0.8393, 0.9162, 0.7892, 0.9164, 0.7956, 0.81, 0.7956, 0.797, 0.7956, 0.7973, 0.7891, 0.7926, 0.811, 0.7925, 0.8083, 0.7975, 0.8038, 0.7976, 0.811, 0.7877, 0.8978, 0.7877, 0.887, 0.7928, 0.887, 0.7928, 0.8978, 0.9187, 0.874, 0.9136, 0.874, 0.9134, 0.862, 0.9187, 0.8621, 0.8409, 0.8372, 0.8409, 0.8581, 0.8284, 0.8581, 0.8284, 0.8372, 0.9162, 0.7892, 0.92, 0.7896, 0.92, 0.7956, 0.9164, 0.7956, 0.9122, 0.887, 0.9158, 0.887, 0.9158, 0.8928, 0.9122, 0.8928, 0.9149, 0.8037, 0.9184, 0.8037, 0.9184, 0.8108, 0.9149, 0.8109, 0.7976, 0.811, 0.7975, 0.8038, 0.8103, 0.8037, 0.8103, 0.8109, 0.7928, 0.8978, 0.7928, 0.887, 0.8058, 0.887, 0.8058, 0.8978, 0.7942, 0.8685, 0.7906, 0.8685, 0.7906, 0.862, 0.7945, 0.862, 0.6471, 0.874, 0.6473, 0.862, 0.7662, 0.862, 0.7665, 0.8685, 0.66, 0.874, 0.752, 0.8978, 0.6455, 0.8928, 0.6455, 0.887, 0.752, 0.887, 0.7516, 0.8109, 0.6471, 0.8109, 0.6471, 0.8037, 0.7517, 0.8037, 0.7191, 0.8233, 0.7191, 0.8219, 0.6498, 0.8219, 0.6499, 0.8233, 0.7647, 0.7891, 0.7699, 0.7894, 0.77, 0.7918, 0.7649, 0.7956, 0.7268, 0.8536, 0.7268, 0.8393, 0.7278, 0.8394, 0.7278, 0.8535, 0.6458, 0.7892, 0.7647, 0.7891, 0.7649, 0.7956, 0.752, 0.7956, 0.6455, 0.7956, 0.7694, 0.811, 0.7644, 0.811, 0.7644, 0.8038, 0.7695, 0.8083, 0.77, 0.8978, 0.7649, 0.8978, 0.7649, 0.887, 0.77, 0.887, 0.642, 0.874, 0.642, 0.8621, 0.6473, 0.862, 0.6471, 0.874, 0.7036, 0.8372, 0.7162, 0.8372, 0.7162, 0.8581, 0.7036, 0.8581, 0.6458, 0.7892, 0.6455, 0.7956, 0.642, 0.7956, 0.642, 0.7896, 0.6455, 0.887, 0.6455, 0.8928, 0.642, 0.8928, 0.642, 0.887, 0.6471, 0.8037, 0.6471, 0.8109, 0.6436, 0.8108, 0.6436, 0.8037, 0.7644, 0.811, 0.7516, 0.8109, 0.7517, 0.8037, 0.7644, 0.8038, 0.7649, 0.8978, 0.752, 0.8978, 0.752, 0.887, 0.7649, 0.887, 0.7665, 0.8685, 0.7662, 0.862, 0.77, 0.862, 0.77, 0.8685, 0.6436, 0.7433, 0.6434, 0.7351, 0.651, 0.7358, 0.651, 0.7438, 0.8183, 0.6145, 0.9054, 0.6144, 0.9054, 0.7015, 0.8183, 0.7015, 0.882, 0.258, 0.882, 0.1717, 0.9742, 0.1717, 0.9742, 0.258, 0.7958, 0.258, 0.7036, 0.258, 0.7036, 0.1717, 0.7958, 0.1717, 0.882, 0.258, 0.7958, 0.258, 0.7958, 0.1717, 0.882, 0.1717, 0.882, 0.1717, 0.7958, 0.1717, 0.7958, 0.07955, 0.882, 0.07955, 0.6174, 0.1717, 0.7036, 0.1717, 0.7036, 0.258, 0.6174, 0.258, 0.7958, 0.258, 0.882, 0.258, 0.882, 0.3501, 0.7958, 0.3501, 0.1788, 0.8047, 0.4516, 0.8047, 0.4516, 0.8367, 0.1788, 0.8367, 0.4516, 0.8689, 0.4516, 0.9009, 0.1788, 0.9009, 0.1788, 0.8689, 0.4553, 0.7088, 0.4553, 0.7264, 0.1761, 0.7264, 0.1761, 0.7088, 0.4224, 0.7729, 0.4224, 0.7832, 0.3942, 0.7832, 0.3942, 0.7729, 0.1909, 0.7883, 0.1909, 0.778, 0.2191, 0.778, 0.2191, 0.7883, 0.1788, 0.8367, 0.4516, 0.8367, 0.4457, 0.8527, 0.1847, 0.8527, 0.4516, 0.9009, 0.4457, 0.917, 0.1847, 0.917, 0.1788, 0.9009, 0.4553, 0.6525, 0.4553, 0.6701, 0.4492, 0.6701, 0.4492, 0.6525, 0.4492, 0.6525, 0.4492, 0.6701, 0.1822, 0.6701, 0.1822, 0.6525, 0.1761, 0.6701, 0.1761, 0.6525, 0.1822, 0.6525, 0.1822, 0.6701, 0.1648, 0.2918, 0.1648, 0.1767, 0.1698, 0.1767, 0.1698, 0.2918, 0.1648, 0.2918, 0.1698, 0.2918, 0.1698, 0.4445, 0.1648, 0.4445, 0.1648, 0.2918, 0.1648, 0.4445, 0.1599, 0.4445, 0.1599, 0.2918, 0.1648, 0.2918, 0.1599, 0.2918, 0.1599, 0.1767, 0.1648, 0.1767, 0.1549, 0.2918, 0.1549, 0.1767, 0.1599, 0.1767, 0.1599, 0.2918, 0.1549, 0.2918, 0.1599, 0.2918, 0.1599, 0.4445, 0.1549, 0.4445, 0.1549, 0.2918, 0.1549, 0.4445, 0.1499, 0.4445, 0.1499, 0.2918, 0.1549, 0.2918, 0.1499, 0.2918, 0.1499, 0.1767, 0.1549, 0.1767, 0.1449, 0.2918, 0.1449, 0.1767, 0.1499, 0.1767, 0.1499, 0.2918, 0.1449, 0.2918, 0.1499, 0.2918, 0.1499, 0.4445, 0.1449, 0.4445, 0.1449, 0.2918, 0.1449, 0.4445, 0.14, 0.4445, 0.14, 0.2918, 0.1449, 0.2918, 0.14, 0.2918, 0.14, 0.1767, 0.1449, 0.1767, 0.135, 0.2918, 0.135, 0.1767, 0.14, 0.1767, 0.14, 0.2918, 0.135, 0.2918, 0.14, 0.2918, 0.14, 0.4445, 0.135, 0.4445, 0.135, 0.2918, 0.135, 0.4445, 0.13, 0.4445, 0.13, 0.2918, 0.135, 0.2918, 0.13, 0.2918, 0.13, 0.1767, 0.135, 0.1767, 0.125, 0.2918, 0.125, 0.1767, 0.13, 0.1767, 0.13, 0.2918, 0.125, 0.2918, 0.13, 0.2918, 0.13, 0.4445, 0.125, 0.4445, 0.125, 0.2918, 0.125, 0.4445, 0.1201, 0.4445, 0.1201, 0.2918, 0.125, 0.2918, 0.1201, 0.2918, 0.1201, 0.1767, 0.125, 0.1767, 0.1151, 0.2918, 0.1151, 0.1767, 0.1201, 0.1767, 0.1201, 0.2918, 0.1151, 0.2918, 0.1201, 0.2918, 0.1201, 0.4445, 0.1151, 0.4445, 0.1151, 0.2918, 0.1151, 0.4445, 0.1101, 0.4445, 0.1101, 0.2918, 0.1151, 0.2918, 0.1101, 0.2918, 0.1101, 0.1767, 0.1151, 0.1767, 0.1847, 0.2918, 0.1847, 0.1767, 0.1897, 0.1767, 0.1897, 0.2918, 0.1847, 0.2918, 0.1897, 0.2918, 0.1897, 0.4445, 0.1847, 0.4445, 0.1847, 0.2918, 0.1847, 0.4445, 0.1798, 0.4445, 0.1798, 0.2918, 0.1847, 0.2918, 0.1798, 0.2918, 0.1798, 0.1767, 0.1847, 0.1767, 0.1748, 0.2918, 0.1748, 0.1767, 0.1798, 0.1767, 0.1798, 0.2918, 0.1748, 0.2918, 0.1798, 0.2918, 0.1798, 0.4445, 0.1748, 0.4445, 0.1748, 0.2918, 0.1748, 0.4445, 0.1698, 0.4445, 0.1698, 0.2918, 0.1748, 0.2918, 0.1698, 0.2918, 0.1698, 0.1767, 0.1748, 0.1767, 0.1293, 0.5655, 0.1327, 0.556, 0.1525, 0.5557, 0.1526, 0.5613, 0.1293, 0.5655, 0.1526, 0.5613, 0.1654, 0.5658, 0.1524, 0.5691, 0.1351, 0.4974, 0.1572, 0.5057, 0.1562, 0.5112, 0.1368, 0.5074, 0.1351, 0.4974, 0.1368, 0.5074, 0.1325, 0.5091, 0.1291, 0.5058, 0.1351, 0.4974, 0.1291, 0.5058, 0.1174, 0.5019, 0.1191, 0.4965, 0.1293, 0.5655, 0.1145, 0.5715, 0.1069, 0.5692, 0.1131, 0.5638, 0.1293, 0.5655, 0.1131, 0.5638, 0.1125, 0.5581, 0.1249, 0.5563, 0.1293, 0.5655, 0.1249, 0.5563, 0.1288, 0.5536, 0.1327, 0.556, 0.1235, 0.5498, 0.1249, 0.5563, 0.1125, 0.5581, 0.1124, 0.552, 0.1235, 0.5498, 0.1124, 0.552, 0.1137, 0.5446, 0.1233, 0.544, 0.1235, 0.5498, 0.1233, 0.544, 0.1286, 0.5439, 0.1287, 0.5494, 0.1235, 0.5498, 0.1287, 0.5494, 0.1288, 0.5536, 0.1249, 0.5563, 0.092, 0.5068, 0.09447, 0.5031, 0.1161, 0.5152, 0.1092, 0.5172, 0.092, 0.5068, 0.1092, 0.5172, 0.1056, 0.5211, 0.08894, 0.5111, 0.092, 0.5068, 0.08894, 0.5111, 0.06984, 0.5007, 0.07247, 0.4963, 0.092, 0.5068, 0.07247, 0.4963, 0.07429, 0.4923, 0.09447, 0.5031, 0.09797, 0.4878, 0.09991, 0.4829, 0.1144, 0.49, 0.1191, 0.4965, 0.09797, 0.4878, 0.1191, 0.4965, 0.1174, 0.5019, 0.09715, 0.4921, 0.09797, 0.4878, 0.09715, 0.4921, 0.07678, 0.4809, 0.07821, 0.4767, 0.09797, 0.4878, 0.07821, 0.4767, 0.08075, 0.4722, 0.09991, 0.4829, 0.1266, 0.5119, 0.1291, 0.5058, 0.1325, 0.5091, 0.1316, 0.5132, 0.1266, 0.5119, 0.1316, 0.5132, 0.1305, 0.5187, 0.1254, 0.5176, 0.1266, 0.5119, 0.1254, 0.5176, 0.1161, 0.5152, 0.1162, 0.5077, 0.1266, 0.5119, 0.1162, 0.5077, 0.1174, 0.5019, 0.1291, 0.5058, 0.1368, 0.5139, 0.1368, 0.5074, 0.1562, 0.5112, 0.1553, 0.5169, 0.1368, 0.5139, 0.1553, 0.5169, 0.1499, 0.5229, 0.1357, 0.5197, 0.1368, 0.5139, 0.1357, 0.5197, 0.1305, 0.5187, 0.1316, 0.5132, 0.1368, 0.5139, 0.1316, 0.5132, 0.1325, 0.5091, 0.1368, 0.5074, 0.1973, 0.5521, 0.1974, 0.5577, 0.1525, 0.5557, 0.1526, 0.5499, 0.1973, 0.5521, 0.1526, 0.5499, 0.1483, 0.5431, 0.1978, 0.5465, 0.1973, 0.5521, 0.1978, 0.5465, 0.2559, 0.5512, 0.2557, 0.5569, 0.1973, 0.5521, 0.2557, 0.5569, 0.2558, 0.5626, 0.1974, 0.5577, 0.1991, 0.5423, 0.1978, 0.5465, 0.1483, 0.5431, 0.1568, 0.5389, 0.1991, 0.5423, 0.1568, 0.5389, 0.1584, 0.5337, 0.2001, 0.5372, 0.1991, 0.5423, 0.2001, 0.5372, 0.2574, 0.5418, 0.2566, 0.5469, 0.1991, 0.5423, 0.2566, 0.5469, 0.2559, 0.5512, 0.1978, 0.5465, 0.1339, 0.5496, 0.1327, 0.556, 0.1288, 0.5536, 0.1287, 0.5494, 0.1339, 0.5496, 0.1287, 0.5494, 0.1286, 0.5439, 0.1338, 0.5438, 0.1339, 0.5496, 0.1338, 0.5438, 0.1483, 0.5431, 0.1526, 0.5499, 0.1339, 0.5496, 0.1526, 0.5499, 0.1525, 0.5557, 0.1327, 0.556, 0.03668, 0.565, 0.03399, 0.561, 0.04282, 0.5568, 0.04475, 0.5614, 0.03668, 0.565, 0.04475, 0.5614, 0.04563, 0.5656, 0.03788, 0.5684, 0.03668, 0.565, 0.03788, 0.5684, 0.03396, 0.5702, 0.03178, 0.5689, 0.03668, 0.565, 0.03178, 0.5689, 0.02815, 0.5664, 0.03399, 0.561, 0.04778, 0.4714, 0.04794, 0.4663, 0.05588, 0.468, 0.05517, 0.4743, 0.04778, 0.4714, 0.05517, 0.4743, 0.05384, 0.4806, 0.04685, 0.4762, 0.04778, 0.4714, 0.04685, 0.4762, 0.0434, 0.4736, 0.04291, 0.4704, 0.04778, 0.4714, 0.04291, 0.4704, 0.04371, 0.4671, 0.04794, 0.4663, 0.09056, 0.5577, 0.09009, 0.552, 0.1137, 0.5446, 0.1124, 0.552, 0.09056, 0.5577, 0.1124, 0.552, 0.1125, 0.5581, 0.09041, 0.5634, 0.09056, 0.5577, 0.09041, 0.5634, 0.06811, 0.5701, 0.06821, 0.5642, 0.09056, 0.5577, 0.06821, 0.5642, 0.06808, 0.5584, 0.09009, 0.552, 0.09029, 0.5678, 0.09041, 0.5634, 0.1125, 0.5581, 0.1131, 0.5638, 0.09029, 0.5678, 0.1131, 0.5638, 0.1069, 0.5692, 0.09116, 0.573, 0.09029, 0.5678, 0.09116, 0.573, 0.07017, 0.5795, 0.06865, 0.5745, 0.09029, 0.5678, 0.06865, 0.5745, 0.06811, 0.5701, 0.09041, 0.5634, 0.09611, 0.4977, 0.09715, 0.4921, 0.1174, 0.5019, 0.1162, 0.5077, 0.09611, 0.4977, 0.1162, 0.5077, 0.1161, 0.5152, 0.09447, 0.5031, 0.09611, 0.4977, 0.09447, 0.5031, 0.07429, 0.4923, 0.07564, 0.4866, 0.09611, 0.4977, 0.07564, 0.4866, 0.07678, 0.4809, 0.09715, 0.4921, 0.08843, 0.5479, 0.08631, 0.5431, 0.1046, 0.5367, 0.1074, 0.5412, 0.08843, 0.5479, 0.1074, 0.5412, 0.1137, 0.5446, 0.09009, 0.552, 0.08843, 0.5479, 0.09009, 0.552, 0.06808, 0.5584, 0.06712, 0.5542, 0.08843, 0.5479, 0.06712, 0.5542, 0.06548, 0.5493, 0.08631, 0.5431, 0.02969, 0.5731, 0.02986, 0.578, 0.02485, 0.5777, 0.0256, 0.572, 0.02969, 0.5731, 0.0256, 0.572, 0.02815, 0.5664, 0.03178, 0.5689, 0.02969, 0.5731, 0.03178, 0.5689, 0.03396, 0.5702, 0.0328, 0.5733, 0.02969, 0.5731, 0.0328, 0.5733, 0.0329, 0.5767, 0.02986, 0.578, 0.03982, 0.4699, 0.04102, 0.4651, 0.04371, 0.4671, 0.04291, 0.4704, 0.03982, 0.4699, 0.04291, 0.4704, 0.0434, 0.4736, 0.04099, 0.4745, 0.03982, 0.4699, 0.04099, 0.4745, 0.0369, 0.4762, 0.03559, 0.4702, 0.03982, 0.4699, 0.03559, 0.4702, 0.03604, 0.4644, 0.04102, 0.4651, 0.03558, 0.582, 0.03688, 0.5783, 0.045, 0.5783, 0.04488, 0.5827, 0.2908, 0.3925, 0.3003, 0.3925, 0.3003, 0.3976, 0.2908, 0.3976, 0.2908, 0.3925, 0.2908, 0.3976, 0.2835, 0.3976, 0.2835, 0.3925, 0.03558, 0.582, 0.02986, 0.578, 0.0329, 0.5767, 0.03688, 0.5783, 0.2908, 0.4027, 0.2908, 0.3976, 0.3003, 0.3976, 0.3003, 0.4027, 0.04745, 0.4624, 0.05667, 0.4638, 0.05588, 0.468, 0.04794, 0.4663, 0.04745, 0.4624, 0.04794, 0.4663, 0.04371, 0.4671, 0.04102, 0.4651, 0.2908, 0.4027, 0.2835, 0.4027, 0.2835, 0.3976, 0.2908, 0.3976, 0.04497, 0.4793, 0.04685, 0.4762, 0.05384, 0.4806, 0.05211, 0.4845, 0.04497, 0.4793, 0.05211, 0.4845, 0.04924, 0.4886, 0.0415, 0.4826, 0.04497, 0.4793, 0.0415, 0.4826, 0.0369, 0.4762, 0.04099, 0.4745, 0.04497, 0.4793, 0.04099, 0.4745, 0.0434, 0.4736, 0.04685, 0.4762, 0.03777, 0.5733, 0.03788, 0.5684, 0.04563, 0.5656, 0.04562, 0.572, 0.03777, 0.5733, 0.04562, 0.572, 0.045, 0.5783, 0.03688, 0.5783, 0.03777, 0.5733, 0.03688, 0.5783, 0.0329, 0.5767, 0.0328, 0.5733, 0.03777, 0.5733, 0.0328, 0.5733, 0.03396, 0.5702, 0.03788, 0.5684, 0.05455, 0.5689, 0.05461, 0.5625, 0.06808, 0.5584, 0.06821, 0.5642, 0.05455, 0.5689, 0.06821, 0.5642, 0.06811, 0.5701, 0.05424, 0.5753, 0.05455, 0.5689, 0.05424, 0.5753, 0.045, 0.5783, 0.04562, 0.572, 0.05455, 0.5689, 0.04562, 0.572, 0.04563, 0.5656, 0.05461, 0.5625, 0.06035, 0.4895, 0.06198, 0.4855, 0.07429, 0.4923, 0.07247, 0.4963, 0.06035, 0.4895, 0.07247, 0.4963, 0.06984, 0.5007, 0.05772, 0.4939, 0.06035, 0.4895, 0.05772, 0.4939, 0.04924, 0.4886, 0.05211, 0.4845, 0.06035, 0.4895, 0.05211, 0.4845, 0.05384, 0.4806, 0.06198, 0.4855, 0.06569, 0.4688, 0.06828, 0.4644, 0.08075, 0.4722, 0.07821, 0.4767, 0.06569, 0.4688, 0.07821, 0.4767, 0.07678, 0.4809, 0.06428, 0.4729, 0.06569, 0.4688, 0.06428, 0.4729, 0.05588, 0.468, 0.05667, 0.4638, 0.06569, 0.4688, 0.05667, 0.4638, 0.05919, 0.4593, 0.06828, 0.4644, 0.05475, 0.5796, 0.05424, 0.5753, 0.06811, 0.5701, 0.06865, 0.5745, 0.05475, 0.5796, 0.06865, 0.5745, 0.07017, 0.5795, 0.05636, 0.5844, 0.05475, 0.5796, 0.05636, 0.5844, 0.0464, 0.5876, 0.04488, 0.5827, 0.05475, 0.5796, 0.04488, 0.5827, 0.045, 0.5783, 0.05424, 0.5753, 0.06326, 0.4792, 0.06428, 0.4729, 0.07678, 0.4809, 0.07564, 0.4866, 0.06326, 0.4792, 0.07564, 0.4866, 0.07429, 0.4923, 0.06198, 0.4855, 0.06326, 0.4792, 0.06198, 0.4855, 0.05384, 0.4806, 0.05517, 0.4743, 0.06326, 0.4792, 0.05517, 0.4743, 0.05588, 0.468, 0.06428, 0.4729, 0.05385, 0.5582, 0.0522, 0.5534, 0.06548, 0.5493, 0.06712, 0.5542, 0.05385, 0.5582, 0.06712, 0.5542, 0.06808, 0.5584, 0.05461, 0.5625, 0.05385, 0.5582, 0.05461, 0.5625, 0.04563, 0.5656, 0.04475, 0.5614, 0.05385, 0.5582, 0.04475, 0.5614, 0.04282, 0.5568, 0.0522, 0.5534, 0.3904, 0.5377, 0.3889, 0.5425, 0.3684, 0.5407, 0.3702, 0.5345, 0.3904, 0.5377, 0.3702, 0.5345, 0.3722, 0.5285, 0.3926, 0.5331, 0.3904, 0.5377, 0.3926, 0.5331, 0.3962, 0.5359, 0.3952, 0.5395, 0.3904, 0.5377, 0.3952, 0.5395, 0.3932, 0.5422, 0.3889, 0.5425, 0.3877, 0.5652, 0.3866, 0.5688, 0.3664, 0.5653, 0.367, 0.5609, 0.3877, 0.5652, 0.367, 0.5609, 0.3678, 0.553, 0.3902, 0.556, 0.3877, 0.5652, 0.3902, 0.556, 0.3968, 0.5654, 0.3929, 0.5685, 0.3877, 0.5652, 0.3929, 0.5685, 0.3906, 0.5702, 0.3866, 0.5688, 0.1999, 0.5319, 0.2001, 0.5372, 0.1583, 0.5338, 0.1576, 0.5284, 0.1999, 0.5319, 0.1576, 0.5284, 0.1499, 0.5229, 0.1994, 0.5276, 0.1999, 0.5319, 0.1994, 0.5276, 0.2575, 0.5324, 0.2575, 0.5367, 0.1999, 0.5319, 0.2575, 0.5367, 0.2575, 0.5419, 0.2001, 0.5372, 0.1981, 0.562, 0.1984, 0.5673, 0.1654, 0.5658, 0.1526, 0.5613, 0.1981, 0.562, 0.1526, 0.5613, 0.1525, 0.5557, 0.1974, 0.5577, 0.1981, 0.562, 0.1974, 0.5577, 0.2558, 0.5626, 0.256, 0.5669, 0.1981, 0.562, 0.256, 0.5669, 0.2557, 0.5721, 0.1984, 0.5673, 0.1997, 0.5219, 0.1994, 0.5276, 0.1499, 0.5229, 0.1553, 0.5169, 0.1997, 0.5219, 0.1553, 0.5169, 0.1562, 0.5112, 0.2007, 0.5164, 0.1997, 0.5219, 0.2007, 0.5164, 0.2593, 0.5211, 0.2583, 0.5267, 0.1997, 0.5219, 0.2583, 0.5267, 0.2575, 0.5324, 0.1994, 0.5276, 0.2021, 0.5123, 0.2007, 0.5164, 0.1562, 0.5112, 0.1572, 0.5057, 0.2021, 0.5123, 0.1572, 0.5057, 0.1705, 0.5033, 0.2032, 0.5072, 0.2021, 0.5123, 0.2032, 0.5072, 0.2607, 0.5116, 0.2601, 0.5168, 0.2021, 0.5123, 0.2601, 0.5168, 0.2593, 0.5211, 0.2007, 0.5164, 0.3172, 0.5646, 0.3174, 0.5707, 0.2558, 0.5626, 0.2557, 0.5569, 0.3172, 0.5646, 0.2557, 0.5569, 0.2559, 0.5512, 0.3171, 0.5585, 0.3172, 0.5646, 0.3171, 0.5585, 0.3664, 0.5653, 0.3665, 0.5717, 0.3172, 0.5646, 0.3665, 0.5717, 0.3669, 0.578, 0.3174, 0.5707, 0.3954, 0.5728, 0.3919, 0.5733, 0.3906, 0.5702, 0.3929, 0.5685, 0.3954, 0.5728, 0.3929, 0.5685, 0.3968, 0.5654, 0.4, 0.5713, 0.3954, 0.5728, 0.4, 0.5713, 0.4012, 0.5777, 0.3955, 0.5784, 0.3954, 0.5728, 0.3955, 0.5784, 0.392, 0.577, 0.3919, 0.5733, 0.24, 0.4085, 0.2402, 0.4136, 0.2178, 0.4136, 0.2176, 0.4085, 0.3893, 0.5829, 0.3671, 0.5824, 0.3669, 0.578, 0.3878, 0.5788, 0.3893, 0.5829, 0.3878, 0.5788, 0.392, 0.577, 0.3955, 0.5784, 0.24, 0.4085, 0.2469, 0.4085, 0.2471, 0.4136, 0.2402, 0.4136, 0.3952, 0.5296, 0.3926, 0.5331, 0.3722, 0.5285, 0.3736, 0.5243, 0.24, 0.4187, 0.2176, 0.4187, 0.2178, 0.4136, 0.2402, 0.4136, 0.24, 0.4187, 0.2402, 0.4136, 0.2471, 0.4136, 0.2469, 0.4187, 0.3952, 0.5296, 0.4, 0.5355, 0.3962, 0.5359, 0.3926, 0.5331, 0.3891, 0.5463, 0.3902, 0.556, 0.3678, 0.553, 0.3679, 0.545, 0.3891, 0.5463, 0.3679, 0.545, 0.3684, 0.5407, 0.3889, 0.5425, 0.3891, 0.5463, 0.3889, 0.5425, 0.3932, 0.5422, 0.395, 0.5444, 0.3891, 0.5463, 0.395, 0.5444, 0.3979, 0.5485, 0.3902, 0.556, 0.3868, 0.5738, 0.3878, 0.5788, 0.3669, 0.578, 0.3665, 0.5717, 0.3868, 0.5738, 0.3665, 0.5717, 0.3664, 0.5653, 0.3866, 0.5688, 0.3868, 0.5738, 0.3866, 0.5688, 0.3906, 0.5702, 0.3919, 0.5733, 0.3868, 0.5738, 0.3919, 0.5733, 0.392, 0.577, 0.3878, 0.5788, 0.3985, 0.5409, 0.4, 0.5355, 0.4053, 0.5377, 0.4025, 0.5435, 0.3985, 0.5409, 0.4025, 0.5435, 0.3979, 0.5485, 0.395, 0.5444, 0.3985, 0.5409, 0.395, 0.5444, 0.3932, 0.5422, 0.3952, 0.5395, 0.3985, 0.5409, 0.3952, 0.5395, 0.3962, 0.5359, 0.4, 0.5355, 0.319, 0.5395, 0.3187, 0.5468, 0.2575, 0.5419, 0.2575, 0.5367, 0.319, 0.5395, 0.2575, 0.5367, 0.2575, 0.5324, 0.3192, 0.5351, 0.319, 0.5395, 0.3192, 0.5351, 0.3684, 0.5407, 0.3679, 0.545, 0.319, 0.5395, 0.3679, 0.545, 0.3678, 0.553, 0.3187, 0.5468, 0.3222, 0.5187, 0.3215, 0.523, 0.2593, 0.5211, 0.2601, 0.5168, 0.3222, 0.5187, 0.2601, 0.5168, 0.2607, 0.5116, 0.3225, 0.5135, 0.3222, 0.5187, 0.3225, 0.5135, 0.3743, 0.5192, 0.3736, 0.5243, 0.3222, 0.5187, 0.3736, 0.5243, 0.3722, 0.5285, 0.3215, 0.523, 0.3174, 0.5751, 0.3169, 0.5802, 0.2557, 0.5721, 0.256, 0.5669, 0.3174, 0.5751, 0.256, 0.5669, 0.2558, 0.5626, 0.3174, 0.5707, 0.3174, 0.5751, 0.3174, 0.5707, 0.3669, 0.578, 0.3671, 0.5824, 0.3174, 0.5751, 0.3671, 0.5824, 0.3665, 0.5876, 0.3169, 0.5802, 0.3176, 0.5541, 0.3171, 0.5585, 0.2559, 0.5512, 0.2566, 0.5469, 0.3176, 0.5541, 0.2566, 0.5469, 0.2574, 0.5418, 0.3187, 0.5468, 0.3176, 0.5541, 0.3187, 0.5468, 0.3678, 0.553, 0.367, 0.5609, 0.3176, 0.5541, 0.367, 0.5609, 0.3664, 0.5653, 0.3171, 0.5585, 0.3203, 0.529, 0.3192, 0.5351, 0.2575, 0.5324, 0.2583, 0.5267, 0.3203, 0.529, 0.2583, 0.5267, 0.2593, 0.5211, 0.3215, 0.523, 0.3203, 0.529, 0.3215, 0.523, 0.3722, 0.5285, 0.3702, 0.5345, 0.3203, 0.529, 0.3702, 0.5345, 0.3684, 0.5407, 0.3192, 0.5351, 0.1234, 0.5411, 0.1233, 0.544, 0.1137, 0.5446, 0.1182, 0.5408, 0.1748, 0.1369, 0.1798, 0.1369, 0.1798, 0.1767, 0.1748, 0.1767, 0.1748, 0.1369, 0.1748, 0.1767, 0.1698, 0.1767, 0.1698, 0.1369, 0.1234, 0.5411, 0.1285, 0.5411, 0.1286, 0.5439, 0.1233, 0.544, 0.1137, 0.5383, 0.1074, 0.5412, 0.1046, 0.5367, 0.1107, 0.5341, 0.1847, 0.1369, 0.1897, 0.1369, 0.1897, 0.1767, 0.1847, 0.1767, 0.1847, 0.1369, 0.1847, 0.1767, 0.1798, 0.1767, 0.1798, 0.1369, 0.1137, 0.5383, 0.1182, 0.5408, 0.1137, 0.5446, 0.1074, 0.5412, 0.1148, 0.5213, 0.1092, 0.5172, 0.1161, 0.5152, 0.1197, 0.5198, 0.1151, 0.1369, 0.1201, 0.1369, 0.1201, 0.1767, 0.1151, 0.1767, 0.1151, 0.1369, 0.1151, 0.1767, 0.1101, 0.1767, 0.1101, 0.1369, 0.1148, 0.5213, 0.111, 0.5249, 0.1056, 0.5211, 0.1092, 0.5172, 0.1249, 0.5204, 0.1254, 0.5176, 0.1305, 0.5187, 0.13, 0.5214, 0.125, 0.1369, 0.13, 0.1369, 0.13, 0.1767, 0.125, 0.1767, 0.125, 0.1369, 0.125, 0.1767, 0.1201, 0.1767, 0.1201, 0.1369, 0.1249, 0.5204, 0.1197, 0.5198, 0.1161, 0.5152, 0.1254, 0.5176, 0.135, 0.5225, 0.1357, 0.5197, 0.1499, 0.5229, 0.14, 0.524, 0.135, 0.1369, 0.14, 0.1369, 0.14, 0.1767, 0.135, 0.1767, 0.135, 0.1369, 0.135, 0.1767, 0.13, 0.1767, 0.13, 0.1369, 0.135, 0.5225, 0.13, 0.5214, 0.1305, 0.5187, 0.1357, 0.5197, 0.1431, 0.5282, 0.1576, 0.5284, 0.1583, 0.5338, 0.1441, 0.5335, 0.1449, 0.1369, 0.1499, 0.1369, 0.1499, 0.1767, 0.1449, 0.1767, 0.1449, 0.1369, 0.1449, 0.1767, 0.14, 0.1767, 0.14, 0.1369, 0.1431, 0.5282, 0.14, 0.524, 0.1499, 0.5229, 0.1576, 0.5284, 0.1425, 0.5367, 0.1568, 0.5389, 0.1483, 0.5431, 0.1388, 0.5403, 0.1549, 0.1369, 0.1599, 0.1369, 0.1599, 0.1767, 0.1549, 0.1767, 0.1549, 0.1369, 0.1549, 0.1767, 0.1499, 0.1767, 0.1499, 0.1369, 0.1425, 0.5367, 0.1444, 0.5317, 0.1584, 0.5337, 0.1568, 0.5389, 0.1336, 0.5409, 0.1338, 0.5438, 0.1286, 0.5439, 0.1285, 0.5411, 0.1648, 0.1369, 0.1698, 0.1369, 0.1698, 0.1767, 0.1648, 0.1767, 0.1648, 0.1369, 0.1648, 0.1767, 0.1599, 0.1767, 0.1599, 0.1369, 0.1336, 0.5409, 0.1388, 0.5403, 0.1483, 0.5431, 0.1338, 0.5438, 0.33, 0.1994, 0.33, 0.08136, 0.3351, 0.08136, 0.3351, 0.1994, 0.33, 0.1994, 0.3351, 0.1994, 0.3351, 0.3559, 0.33, 0.3559, 0.33, 0.1994, 0.33, 0.3559, 0.3249, 0.3559, 0.3249, 0.1994, 0.33, 0.1994, 0.3249, 0.1994, 0.3249, 0.08136, 0.33, 0.08136, 0.3198, 0.1994, 0.3198, 0.08136, 0.3249, 0.08136, 0.3249, 0.1994, 0.3198, 0.1994, 0.3249, 0.1994, 0.3249, 0.3559, 0.3198, 0.3559, 0.3198, 0.1994, 0.3198, 0.3559, 0.3147, 0.3559, 0.3147, 0.1994, 0.3198, 0.1994, 0.3147, 0.1994, 0.3147, 0.08136, 0.3198, 0.08136, 0.3096, 0.1994, 0.3096, 0.08136, 0.3147, 0.08136, 0.3147, 0.1994, 0.3096, 0.1994, 0.3147, 0.1994, 0.3147, 0.3559, 0.3096, 0.3559, 0.3096, 0.1994, 0.3096, 0.3559, 0.3045, 0.3559, 0.3045, 0.1994, 0.3096, 0.1994, 0.3045, 0.1994, 0.3045, 0.08136, 0.3096, 0.08136, 0.2994, 0.1994, 0.2994, 0.08136, 0.3045, 0.08136, 0.3045, 0.1994, 0.2994, 0.1994, 0.3045, 0.1994, 0.3045, 0.3559, 0.2994, 0.3559, 0.2994, 0.1994, 0.2994, 0.3559, 0.2943, 0.3559, 0.2943, 0.1994, 0.2994, 0.1994, 0.2943, 0.1994, 0.2943, 0.08136, 0.2994, 0.08136, 0.2892, 0.1994, 0.2892, 0.08136, 0.2943, 0.08136, 0.2943, 0.1994, 0.2892, 0.1994, 0.2943, 0.1994, 0.2943, 0.3559, 0.2892, 0.3559, 0.2892, 0.1994, 0.2892, 0.3559, 0.2841, 0.3559, 0.2841, 0.1994, 0.2892, 0.1994, 0.2841, 0.1994, 0.2841, 0.08136, 0.2892, 0.08136, 0.279, 0.1994, 0.279, 0.08136, 0.2841, 0.08136, 0.2841, 0.1994, 0.279, 0.1994, 0.2841, 0.1994, 0.2841, 0.3559, 0.279, 0.3559, 0.279, 0.1994, 0.279, 0.3559, 0.2739, 0.3559, 0.2739, 0.1994, 0.279, 0.1994, 0.2739, 0.1994, 0.2739, 0.08136, 0.279, 0.08136, 0.3504, 0.1994, 0.3504, 0.08136, 0.3555, 0.08136, 0.3555, 0.1994, 0.3504, 0.1994, 0.3555, 0.1994, 0.3555, 0.3559, 0.3504, 0.3559, 0.3504, 0.1994, 0.3504, 0.3559, 0.3453, 0.3559, 0.3453, 0.1994, 0.3504, 0.1994, 0.3453, 0.1994, 0.3453, 0.08136, 0.3504, 0.08136, 0.3402, 0.1994, 0.3402, 0.08136, 0.3453, 0.08136, 0.3453, 0.1994, 0.3402, 0.1994, 0.3453, 0.1994, 0.3453, 0.3559, 0.3402, 0.3559, 0.3402, 0.1994, 0.3402, 0.3559, 0.3351, 0.3559, 0.3351, 0.1994, 0.3402, 0.1994, 0.3351, 0.1994, 0.3351, 0.08136, 0.3402, 0.08136, 0.5582, 0.4888, 0.5616, 0.4793, 0.5814, 0.479, 0.5814, 0.4846, 0.5582, 0.4888, 0.5814, 0.4846, 0.5943, 0.4891, 0.5813, 0.4924, 0.564, 0.4207, 0.586, 0.429, 0.5851, 0.4345, 0.5657, 0.4307, 0.564, 0.4207, 0.5657, 0.4307, 0.5614, 0.4324, 0.558, 0.4291, 0.564, 0.4207, 0.558, 0.4291, 0.5463, 0.4252, 0.5479, 0.4198, 0.5582, 0.4888, 0.5434, 0.4948, 0.5358, 0.4925, 0.5419, 0.487, 0.5582, 0.4888, 0.5419, 0.487, 0.5413, 0.4813, 0.5538, 0.4796, 0.5582, 0.4888, 0.5538, 0.4796, 0.5576, 0.4769, 0.5616, 0.4793, 0.5523, 0.4731, 0.5538, 0.4796, 0.5413, 0.4813, 0.5413, 0.4753, 0.5523, 0.4731, 0.5413, 0.4753, 0.5426, 0.4678, 0.5522, 0.4673, 0.5523, 0.4731, 0.5522, 0.4673, 0.5574, 0.4672, 0.5575, 0.4727, 0.5523, 0.4731, 0.5575, 0.4727, 0.5576, 0.4769, 0.5538, 0.4796, 0.5209, 0.4301, 0.5233, 0.4264, 0.5449, 0.4385, 0.5381, 0.4405, 0.5209, 0.4301, 0.5381, 0.4405, 0.5344, 0.4444, 0.5178, 0.4344, 0.5209, 0.4301, 0.5178, 0.4344, 0.4987, 0.424, 0.5014, 0.4195, 0.5209, 0.4301, 0.5014, 0.4195, 0.5032, 0.4156, 0.5233, 0.4264, 0.5268, 0.411, 0.5288, 0.4062, 0.5433, 0.4133, 0.5479, 0.4198, 0.5268, 0.411, 0.5479, 0.4198, 0.5463, 0.4252, 0.526, 0.4154, 0.5268, 0.411, 0.526, 0.4154, 0.5057, 0.4041, 0.5071, 0.4, 0.5268, 0.411, 0.5071, 0.4, 0.5096, 0.3954, 0.5288, 0.4062, 0.5555, 0.4352, 0.558, 0.4291, 0.5614, 0.4324, 0.5605, 0.4365, 0.5555, 0.4352, 0.5605, 0.4365, 0.5594, 0.4419, 0.5542, 0.4409, 0.5555, 0.4352, 0.5542, 0.4409, 0.5449, 0.4385, 0.5451, 0.431, 0.5555, 0.4352, 0.5451, 0.431, 0.5463, 0.4252, 0.558, 0.4291, 0.5657, 0.4372, 0.5657, 0.4307, 0.5851, 0.4345, 0.5842, 0.4402, 0.5657, 0.4372, 0.5842, 0.4402, 0.5788, 0.4462, 0.5646, 0.443, 0.5657, 0.4372, 0.5646, 0.443, 0.5594, 0.4419, 0.5605, 0.4365, 0.5657, 0.4372, 0.5605, 0.4365, 0.5614, 0.4324, 0.5657, 0.4307, 0.6262, 0.4754, 0.6262, 0.481, 0.5814, 0.479, 0.5815, 0.4732, 0.6262, 0.4754, 0.5815, 0.4732, 0.5772, 0.4664, 0.6267, 0.4698, 0.6262, 0.4754, 0.6267, 0.4698, 0.6848, 0.4745, 0.6846, 0.4802, 0.6262, 0.4754, 0.6846, 0.4802, 0.6847, 0.4859, 0.6262, 0.481, 0.6279, 0.4656, 0.6267, 0.4698, 0.5772, 0.4664, 0.5857, 0.4622, 0.6279, 0.4656, 0.5857, 0.4622, 0.5872, 0.457, 0.629, 0.4605, 0.6279, 0.4656, 0.629, 0.4605, 0.6862, 0.4651, 0.6855, 0.4702, 0.6279, 0.4656, 0.6855, 0.4702, 0.6848, 0.4745, 0.6267, 0.4698, 0.5627, 0.4729, 0.5616, 0.4793, 0.5576, 0.4769, 0.5575, 0.4727, 0.5627, 0.4729, 0.5575, 0.4727, 0.5574, 0.4672, 0.5627, 0.4671, 0.5627, 0.4729, 0.5627, 0.4671, 0.5772, 0.4664, 0.5815, 0.4732, 0.5627, 0.4729, 0.5815, 0.4732, 0.5814, 0.479, 0.5616, 0.4793, 0.4656, 0.4883, 0.4629, 0.4843, 0.4717, 0.4801, 0.4736, 0.4847, 0.4656, 0.4883, 0.4736, 0.4847, 0.4745, 0.4889, 0.4668, 0.4917, 0.4656, 0.4883, 0.4668, 0.4917, 0.4628, 0.4935, 0.4607, 0.4922, 0.4656, 0.4883, 0.4607, 0.4922, 0.457, 0.4897, 0.4629, 0.4843, 0.4767, 0.3947, 0.4768, 0.3896, 0.4848, 0.3913, 0.4841, 0.3976, 0.4767, 0.3947, 0.4841, 0.3976, 0.4827, 0.4039, 0.4757, 0.3995, 0.4767, 0.3947, 0.4757, 0.3995, 0.4723, 0.3969, 0.4718, 0.3936, 0.4767, 0.3947, 0.4718, 0.3936, 0.4726, 0.3904, 0.4768, 0.3896, 0.5194, 0.481, 0.519, 0.4753, 0.5426, 0.4678, 0.5413, 0.4753, 0.5194, 0.481, 0.5413, 0.4753, 0.5413, 0.4813, 0.5193, 0.4867, 0.5194, 0.481, 0.5193, 0.4867, 0.497, 0.4934, 0.4971, 0.4875, 0.5194, 0.481, 0.4971, 0.4875, 0.497, 0.4817, 0.519, 0.4753, 0.5192, 0.4911, 0.5193, 0.4867, 0.5413, 0.4813, 0.5419, 0.487, 0.5192, 0.4911, 0.5419, 0.487, 0.5358, 0.4925, 0.52, 0.4963, 0.5192, 0.4911, 0.52, 0.4963, 0.499, 0.5028, 0.4975, 0.4978, 0.5192, 0.4911, 0.4975, 0.4978, 0.497, 0.4934, 0.5193, 0.4867, 0.525, 0.421, 0.526, 0.4154, 0.5463, 0.4252, 0.5451, 0.431, 0.525, 0.421, 0.5451, 0.431, 0.5449, 0.4385, 0.5233, 0.4264, 0.525, 0.421, 0.5233, 0.4264, 0.5032, 0.4156, 0.5045, 0.4099, 0.525, 0.421, 0.5045, 0.4099, 0.5057, 0.4041, 0.526, 0.4154, 0.5173, 0.4712, 0.5152, 0.4664, 0.5335, 0.46, 0.5363, 0.4645, 0.5173, 0.4712, 0.5363, 0.4645, 0.5426, 0.4678, 0.519, 0.4753, 0.5173, 0.4712, 0.519, 0.4753, 0.497, 0.4817, 0.496, 0.4775, 0.5173, 0.4712, 0.496, 0.4775, 0.4944, 0.4726, 0.5152, 0.4664, 0.4586, 0.4964, 0.4587, 0.5013, 0.4537, 0.501, 0.4545, 0.4953, 0.4586, 0.4964, 0.4545, 0.4953, 0.457, 0.4897, 0.4607, 0.4922, 0.4586, 0.4964, 0.4607, 0.4922, 0.4628, 0.4935, 0.4617, 0.4966, 0.4586, 0.4964, 0.4617, 0.4966, 0.4618, 0.5, 0.4587, 0.5013, 0.4687, 0.3932, 0.4699, 0.3884, 0.4726, 0.3904, 0.4718, 0.3936, 0.4687, 0.3932, 0.4718, 0.3936, 0.4723, 0.3969, 0.4699, 0.3978, 0.4687, 0.3932, 0.4699, 0.3978, 0.4658, 0.3995, 0.4645, 0.3934, 0.4687, 0.3932, 0.4645, 0.3934, 0.4649, 0.3877, 0.4699, 0.3884, 0.4645, 0.5053, 0.4658, 0.5016, 0.4739, 0.5016, 0.4738, 0.5059, 0.4556, 0.2466, 0.4651, 0.2466, 0.4651, 0.2517, 0.4556, 0.2517, 0.4556, 0.2466, 0.4556, 0.2517, 0.4483, 0.2517, 0.4483, 0.2466, 0.4645, 0.5053, 0.4587, 0.5013, 0.4618, 0.5, 0.4658, 0.5016, 0.4556, 0.2568, 0.4556, 0.2517, 0.4651, 0.2517, 0.4651, 0.2568, 0.4763, 0.3857, 0.4856, 0.387, 0.4848, 0.3913, 0.4768, 0.3896, 0.4763, 0.3857, 0.4768, 0.3896, 0.4726, 0.3904, 0.4699, 0.3884, 0.4556, 0.2568, 0.4483, 0.2568, 0.4483, 0.2517, 0.4556, 0.2517, 0.4738, 0.4026, 0.4757, 0.3995, 0.4827, 0.4039, 0.481, 0.4078, 0.4738, 0.4026, 0.481, 0.4078, 0.4781, 0.4119, 0.4704, 0.4059, 0.4738, 0.4026, 0.4704, 0.4059, 0.4658, 0.3995, 0.4699, 0.3978, 0.4738, 0.4026, 0.4699, 0.3978, 0.4723, 0.3969, 0.4757, 0.3995, 0.4667, 0.4966, 0.4668, 0.4917, 0.4745, 0.4889, 0.4745, 0.4953, 0.4667, 0.4966, 0.4745, 0.4953, 0.4739, 0.5016, 0.4658, 0.5016, 0.4667, 0.4966, 0.4658, 0.5016, 0.4618, 0.5, 0.4617, 0.4966, 0.4667, 0.4966, 0.4617, 0.4966, 0.4628, 0.4935, 0.4668, 0.4917, 0.4834, 0.4922, 0.4835, 0.4858, 0.497, 0.4817, 0.4971, 0.4875, 0.4834, 0.4922, 0.4971, 0.4875, 0.497, 0.4934, 0.4831, 0.4985, 0.4834, 0.4922, 0.4831, 0.4985, 0.4739, 0.5016, 0.4745, 0.4953, 0.4834, 0.4922, 0.4745, 0.4953, 0.4745, 0.4889, 0.4835, 0.4858, 0.4892, 0.4128, 0.4909, 0.4088, 0.5032, 0.4156, 0.5014, 0.4195, 0.4892, 0.4128, 0.5014, 0.4195, 0.4987, 0.424, 0.4866, 0.4172, 0.4892, 0.4128, 0.4866, 0.4172, 0.4781, 0.4119, 0.481, 0.4078, 0.4892, 0.4128, 0.481, 0.4078, 0.4827, 0.4039, 0.4909, 0.4088, 0.4946, 0.3921, 0.4972, 0.3877, 0.5096, 0.3954, 0.5071, 0.4, 0.4946, 0.3921, 0.5071, 0.4, 0.5057, 0.4041, 0.4932, 0.3962, 0.4946, 0.3921, 0.4932, 0.3962, 0.4848, 0.3913, 0.4856, 0.387, 0.4946, 0.3921, 0.4856, 0.387, 0.4881, 0.3826, 0.4972, 0.3877, 0.4836, 0.5029, 0.4831, 0.4985, 0.497, 0.4934, 0.4975, 0.4978, 0.4836, 0.5029, 0.4975, 0.4978, 0.499, 0.5028, 0.4852, 0.5077, 0.4836, 0.5029, 0.4852, 0.5077, 0.4753, 0.5109, 0.4738, 0.5059, 0.4836, 0.5029, 0.4738, 0.5059, 0.4739, 0.5016, 0.4831, 0.4985, 0.4921, 0.4025, 0.4932, 0.3962, 0.5057, 0.4041, 0.5045, 0.4099, 0.4921, 0.4025, 0.5045, 0.4099, 0.5032, 0.4156, 0.4909, 0.4088, 0.4921, 0.4025, 0.4909, 0.4088, 0.4827, 0.4039, 0.4841, 0.3976, 0.4921, 0.4025, 0.4841, 0.3976, 0.4848, 0.3913, 0.4932, 0.3962, 0.4827, 0.4815, 0.4811, 0.4767, 0.4944, 0.4726, 0.496, 0.4775, 0.4827, 0.4815, 0.496, 0.4775, 0.497, 0.4817, 0.4835, 0.4858, 0.4827, 0.4815, 0.4835, 0.4858, 0.4745, 0.4889, 0.4736, 0.4847, 0.4827, 0.4815, 0.4736, 0.4847, 0.4717, 0.4801, 0.4811, 0.4767, 0.8193, 0.461, 0.8178, 0.4658, 0.7973, 0.464, 0.7991, 0.4578, 0.8193, 0.461, 0.7991, 0.4578, 0.8011, 0.4518, 0.8215, 0.4564, 0.8193, 0.461, 0.8215, 0.4564, 0.8251, 0.4592, 0.8241, 0.4628, 0.8193, 0.461, 0.8241, 0.4628, 0.822, 0.4655, 0.8178, 0.4658, 0.8166, 0.4885, 0.8155, 0.4921, 0.7953, 0.4885, 0.7958, 0.4842, 0.8166, 0.4885, 0.7958, 0.4842, 0.7967, 0.4763, 0.8191, 0.4793, 0.8166, 0.4885, 0.8191, 0.4793, 0.8256, 0.4887, 0.8218, 0.4918, 0.8166, 0.4885, 0.8218, 0.4918, 0.8195, 0.4935, 0.8155, 0.4921, 0.6288, 0.4552, 0.629, 0.4605, 0.5872, 0.4571, 0.5865, 0.4517, 0.6288, 0.4552, 0.5865, 0.4517, 0.5788, 0.4462, 0.6283, 0.4508, 0.6288, 0.4552, 0.6283, 0.4508, 0.6864, 0.4557, 0.6864, 0.46, 0.6288, 0.4552, 0.6864, 0.46, 0.6863, 0.4652, 0.629, 0.4605, 0.6269, 0.4853, 0.6272, 0.4906, 0.5943, 0.4891, 0.5814, 0.4846, 0.6269, 0.4853, 0.5814, 0.4846, 0.5814, 0.479, 0.6262, 0.481, 0.6269, 0.4853, 0.6262, 0.481, 0.6847, 0.4859, 0.6848, 0.4902, 0.6269, 0.4853, 0.6848, 0.4902, 0.6845, 0.4954, 0.6272, 0.4906, 0.6286, 0.4452, 0.6283, 0.4508, 0.5788, 0.4462, 0.5842, 0.4402, 0.6286, 0.4452, 0.5842, 0.4402, 0.5851, 0.4345, 0.6296, 0.4397, 0.6286, 0.4452, 0.6296, 0.4397, 0.6881, 0.4444, 0.6871, 0.45, 0.6286, 0.4452, 0.6871, 0.45, 0.6864, 0.4557, 0.6283, 0.4508, 0.631, 0.4356, 0.6296, 0.4397, 0.5851, 0.4345, 0.586, 0.429, 0.631, 0.4356, 0.586, 0.429, 0.5994, 0.4266, 0.6321, 0.4304, 0.631, 0.4356, 0.6321, 0.4304, 0.6896, 0.4349, 0.689, 0.4401, 0.631, 0.4356, 0.689, 0.4401, 0.6881, 0.4444, 0.6296, 0.4397, 0.7461, 0.4879, 0.7463, 0.494, 0.6847, 0.4859, 0.6846, 0.4802, 0.7461, 0.4879, 0.6846, 0.4802, 0.6848, 0.4745, 0.746, 0.4818, 0.7461, 0.4879, 0.746, 0.4818, 0.7953, 0.4885, 0.7954, 0.495, 0.7461, 0.4879, 0.7954, 0.495, 0.7958, 0.5013, 0.7463, 0.494, 0.8243, 0.4961, 0.8208, 0.4966, 0.8195, 0.4935, 0.8218, 0.4918, 0.8243, 0.4961, 0.8218, 0.4918, 0.8256, 0.4887, 0.8289, 0.4946, 0.8243, 0.4961, 0.8289, 0.4946, 0.83, 0.501, 0.8244, 0.5017, 0.8243, 0.4961, 0.8244, 0.5017, 0.8209, 0.5003, 0.8208, 0.4966, 0.4048, 0.2466, 0.405, 0.2517, 0.3826, 0.2517, 0.3824, 0.2466, 0.8182, 0.5062, 0.796, 0.5057, 0.7958, 0.5013, 0.8166, 0.5021, 0.8182, 0.5062, 0.8166, 0.5021, 0.8209, 0.5003, 0.8244, 0.5017, 0.4048, 0.2466, 0.4117, 0.2466, 0.4119, 0.2517, 0.405, 0.2517, 0.8241, 0.4529, 0.8215, 0.4564, 0.8011, 0.4518, 0.8024, 0.4476, 0.4048, 0.2568, 0.3824, 0.2568, 0.3826, 0.2517, 0.405, 0.2517, 0.4048, 0.2568, 0.405, 0.2517, 0.4119, 0.2517, 0.4117, 0.2568, 0.8241, 0.4529, 0.8289, 0.4588, 0.8251, 0.4592, 0.8215, 0.4564, 0.818, 0.4695, 0.8191, 0.4793, 0.7967, 0.4763, 0.7968, 0.4683, 0.818, 0.4695, 0.7968, 0.4683, 0.7973, 0.464, 0.8178, 0.4658, 0.818, 0.4695, 0.8178, 0.4658, 0.822, 0.4655, 0.8238, 0.4677, 0.818, 0.4695, 0.8238, 0.4677, 0.8268, 0.4717, 0.8191, 0.4793, 0.8157, 0.4971, 0.8166, 0.5021, 0.7958, 0.5013, 0.7954, 0.495, 0.8157, 0.4971, 0.7954, 0.495, 0.7953, 0.4885, 0.8155, 0.4921, 0.8157, 0.4971, 0.8155, 0.4921, 0.8195, 0.4935, 0.8208, 0.4966, 0.8157, 0.4971, 0.8208, 0.4966, 0.8209, 0.5003, 0.8166, 0.5021, 0.8274, 0.4642, 0.8289, 0.4588, 0.8342, 0.461, 0.8314, 0.4668, 0.8274, 0.4642, 0.8314, 0.4668, 0.8268, 0.4717, 0.8238, 0.4677, 0.8274, 0.4642, 0.8238, 0.4677, 0.822, 0.4655, 0.8241, 0.4628, 0.8274, 0.4642, 0.8241, 0.4628, 0.8251, 0.4592, 0.8289, 0.4588, 0.7479, 0.4627, 0.7476, 0.4701, 0.6863, 0.4652, 0.6864, 0.46, 0.7479, 0.4627, 0.6864, 0.46, 0.6864, 0.4557, 0.7481, 0.4584, 0.7479, 0.4627, 0.7481, 0.4584, 0.7973, 0.464, 0.7968, 0.4683, 0.7479, 0.4627, 0.7968, 0.4683, 0.7967, 0.4763, 0.7476, 0.4701, 0.7511, 0.442, 0.7504, 0.4463, 0.6881, 0.4444, 0.689, 0.4401, 0.7511, 0.442, 0.689, 0.4401, 0.6896, 0.4349, 0.7513, 0.4368, 0.7511, 0.442, 0.7513, 0.4368, 0.8032, 0.4425, 0.8024, 0.4476, 0.7511, 0.442, 0.8024, 0.4476, 0.8011, 0.4518, 0.7504, 0.4463, 0.7463, 0.4984, 0.7457, 0.5035, 0.6845, 0.4954, 0.6848, 0.4902, 0.7463, 0.4984, 0.6848, 0.4902, 0.6847, 0.4859, 0.7463, 0.494, 0.7463, 0.4984, 0.7463, 0.494, 0.7958, 0.5013, 0.796, 0.5057, 0.7463, 0.4984, 0.796, 0.5057, 0.7954, 0.5109, 0.7457, 0.5035, 0.7465, 0.4774, 0.746, 0.4818, 0.6848, 0.4745, 0.6855, 0.4702, 0.7465, 0.4774, 0.6855, 0.4702, 0.6862, 0.4651, 0.7476, 0.4701, 0.7465, 0.4774, 0.7476, 0.4701, 0.7967, 0.4763, 0.7958, 0.4842, 0.7465, 0.4774, 0.7958, 0.4842, 0.7953, 0.4885, 0.746, 0.4818, 0.7491, 0.4523, 0.7481, 0.4584, 0.6864, 0.4557, 0.6871, 0.45, 0.7491, 0.4523, 0.6871, 0.45, 0.6881, 0.4444, 0.7504, 0.4463, 0.7491, 0.4523, 0.7504, 0.4463, 0.8011, 0.4518, 0.7991, 0.4578, 0.7491, 0.4523, 0.7991, 0.4578, 0.7973, 0.464, 0.7481, 0.4584, 0.5523, 0.4644, 0.5522, 0.4673, 0.5426, 0.4678, 0.5471, 0.4641, 0.3402, 0.04054, 0.3453, 0.04054, 0.3453, 0.08136, 0.3402, 0.08136, 0.3402, 0.04054, 0.3402, 0.08136, 0.3351, 0.08136, 0.3351, 0.04054, 0.5523, 0.4644, 0.5574, 0.4644, 0.5574, 0.4672, 0.5522, 0.4673, 0.5426, 0.4616, 0.5363, 0.4645, 0.5335, 0.46, 0.5396, 0.4573, 0.3504, 0.04054, 0.3555, 0.04054, 0.3555, 0.08136, 0.3504, 0.08136, 0.3504, 0.04054, 0.3504, 0.08136, 0.3453, 0.08136, 0.3453, 0.04054, 0.5426, 0.4616, 0.5471, 0.4641, 0.5426, 0.4678, 0.5363, 0.4645, 0.5437, 0.4446, 0.5381, 0.4405, 0.5449, 0.4385, 0.5486, 0.443, 0.279, 0.04054, 0.2841, 0.04054, 0.2841, 0.08136, 0.279, 0.08136, 0.279, 0.04054, 0.279, 0.08136, 0.2739, 0.08136, 0.2739, 0.04054, 0.5437, 0.4446, 0.5399, 0.4482, 0.5344, 0.4444, 0.5381, 0.4405, 0.5538, 0.4437, 0.5542, 0.4409, 0.5594, 0.4419, 0.5588, 0.4447, 0.2892, 0.04054, 0.2943, 0.04054, 0.2943, 0.08136, 0.2892, 0.08136, 0.2892, 0.04054, 0.2892, 0.08136, 0.2841, 0.08136, 0.2841, 0.04054, 0.5538, 0.4437, 0.5486, 0.443, 0.5449, 0.4385, 0.5542, 0.4409, 0.5639, 0.4458, 0.5646, 0.443, 0.5788, 0.4462, 0.5689, 0.4473, 0.2994, 0.04054, 0.3045, 0.04054, 0.3045, 0.08136, 0.2994, 0.08136, 0.2994, 0.04054, 0.2994, 0.08136, 0.2943, 0.08136, 0.2943, 0.04054, 0.5639, 0.4458, 0.5588, 0.4447, 0.5594, 0.4419, 0.5646, 0.443, 0.572, 0.4515, 0.5865, 0.4517, 0.5872, 0.4571, 0.573, 0.4567, 0.3096, 0.04054, 0.3147, 0.04054, 0.3147, 0.08136, 0.3096, 0.08136, 0.3096, 0.04054, 0.3096, 0.08136, 0.3045, 0.08136, 0.3045, 0.04054, 0.572, 0.4515, 0.5689, 0.4473, 0.5788, 0.4462, 0.5865, 0.4517, 0.5714, 0.46, 0.5857, 0.4622, 0.5772, 0.4664, 0.5677, 0.4636, 0.3198, 0.04054, 0.3249, 0.04054, 0.3249, 0.08136, 0.3198, 0.08136, 0.3198, 0.04054, 0.3198, 0.08136, 0.3147, 0.08136, 0.3147, 0.04054, 0.5714, 0.46, 0.5732, 0.455, 0.5872, 0.457, 0.5857, 0.4622, 0.5625, 0.4642, 0.5627, 0.4671, 0.5574, 0.4672, 0.5574, 0.4644, 0.33, 0.04054, 0.3351, 0.04054, 0.3351, 0.08136, 0.33, 0.08136, 0.33, 0.04054, 0.33, 0.08136, 0.3249, 0.08136, 0.3249, 0.04054, 0.5625, 0.4642, 0.5677, 0.4636, 0.5772, 0.4664, 0.5627, 0.4671])
me_cube_010.materials.append(mat_material_001)
me_cube_010.materials.append(mat_material_005)
me_cube_010.use_remesh_preserve_volume = False
me_cube_010.use_remesh_preserve_attributes = False
me_cube_010.use_mirror_vertex_groups = False
me_cube_010.update()

# ---- objects
ob_pulpetti_001 = bpy.data.objects.new('Pulpetti.001', me_cube_010)
ob_lamp = bpy.data.objects.new('Lamp', light_lamp)
ob_camera = bpy.data.objects.new('Camera', cam_camera)

# ---- transforms, parenting, visibility, modifiers, constraints
ob_pulpetti_001.location = (0.0, 8.31, 1.003)
ob_pulpetti_001.scale = (2.235, 2.235, 0.07181)
ob_pulpetti_001.lock_rotations_4d = False
ob_pulpetti_001.empty_display_type = 'ARROWS'
ob_pulpetti_001.lineart.crease_threshold = 0.0
ob_lamp.location = (4.076, 1.005, 5.904)
ob_lamp.rotation_euler = (0.6503, 0.05522, 1.866)
ob_lamp.lock_rotations_4d = False
ob_lamp.empty_display_type = 'ARROWS'
ob_lamp.color = (0.0, 0.0, 0.0, 0.0)
ob_lamp.lineart.crease_threshold = 0.0
ob_camera.location = (7.481, -6.508, 5.344)
ob_camera.rotation_euler = (1.109, 0.01082, 0.8149)
ob_camera.lock_rotations_4d = False
ob_camera.empty_display_type = 'ARROWS'
ob_camera.color = (0.0, 0.0, 0.0, 0.0)
ob_camera.display_type = 'WIRE'
ob_camera.lineart.crease_threshold = 0.0

# ---- collection membership
col_collection_1.objects.link(ob_pulpetti_001)
col_collection_1.objects.link(ob_lamp)
col_collection_1.objects.link(ob_camera)

# ---- scene / render settings (as saved in the file)
scene.camera = ob_camera
scene.frame_start = 1; scene.frame_end = 250; scene.frame_set(1)
scene.render.engine = 'CYCLES'
scene.render.image_settings.color_depth = '16'
scene.render.image_settings.compression = 100
scene.render.resolution_percentage = 50
scene.render.dither_intensity = 0.0
scene.cycles.use_denoising = False
scene.cycles.samples = 500
scene.cycles.sampling_pattern = 'TABULATED_SOBOL'
scene.cycles.light_sampling_threshold = 0.0
scene.cycles.use_adaptive_sampling = False
scene.cycles.use_light_tree = False
scene.cycles.blur_glossy = 0.0
scene.cycles.sample_clamp_indirect = 0.0
scene.cycles.bake_type = 'AO'
scene.view_settings.view_transform = 'Standard'
bpy.context.view_layer.update()
